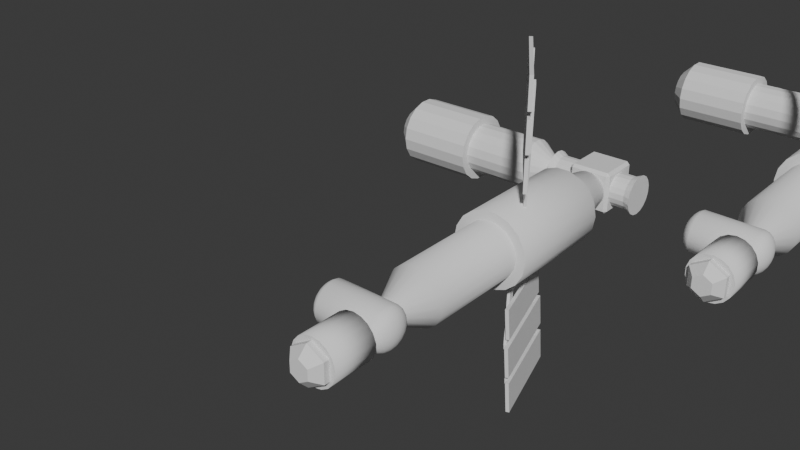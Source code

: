 # Source: SM_HelenExterior.blend  (saved by Blender 4.2.66; exported with 4.5.12 LTS)
import bpy
from mathutils import Matrix  # noqa: F401  (used for matrix-valued properties, if any)

bpy.ops.wm.read_factory_settings(use_empty=True)
scene = bpy.context.scene
scene.name = 'Scene'

# ---- collections
col_collection = bpy.data.collections.new('Collection'); scene.collection.children.link(col_collection)
col_collection_1 = bpy.data.collections.new('Collection')  # instanced only; not linked into the scene

# ---- world
world_world = bpy.data.worlds.new('World'); scene.world = world_world
world_world.use_nodes = True; world_world.node_tree.nodes.clear()
_N = world_world.node_tree.nodes; _L = world_world.node_tree.links
n0 = _N.new('ShaderNodeOutputWorld'); n0.name = 'World Output'; n0.location = (300, 300)
n1 = _N.new('ShaderNodeBackground'); n1.name = 'Background'; n1.location = (10, 300)
n1.inputs[0].default_value = (0.05088, 0.05088, 0.05088, 1.0)
_L.new(n1.outputs[0], n0.inputs[0])
n0.is_active_output = True
world_world.color = (0.05088, 0.05088, 0.05088)
world_world.use_sun_shadow = False
world_world.sun_shadow_jitter_overblur = 0.0

# ---- meshes
me_icosphere_002 = bpy.data.meshes.new('Icosphere.002')
me_icosphere_002.from_pydata([(0.0, 0.0, -4.537), (0.7236, -0.5257, -3.984), (-0.2764, -0.8506, -3.984), (-0.8944, 0.0, -3.984), (-0.2764, 0.8506, -3.984), (0.7236, 0.5257, -3.984), (0.2764, -0.8506, 0.4472), (-0.7236, -0.5257, 0.4472), (-0.7236, 0.5257, 0.4472), (0.2764, 0.8506, 0.4472), (0.8944, 0.0, 0.4472), (0.0, 0.0, 1.0), (-0.2328, -0.7166, -4.195), (-0.1625, -0.5, -4.388), (-0.07761, -0.2389, -4.505), (0.2032, -0.1476, -4.505), (0.4253, -0.309, -4.388), (0.6095, -0.4429, -4.195), (0.5319, -0.6817, -4.04), (0.2629, -0.809, -4.063), (-0.02964, -0.8642, -4.04), (0.8127, 0.2952, -4.04), (0.8506, 0.0, -4.063), (0.8127, -0.2952, -4.04), (0.2032, 0.1476, -4.505), (0.4253, 0.309, -4.388), (0.6095, 0.4429, -4.195), (-0.7534, 0.0, -4.195), (-0.5257, 0.0, -4.388), (-0.2511, 0.0, -4.505), (-0.484, -0.7166, -4.04), (-0.6882, -0.5, -4.063), (-0.8311, -0.2389, -4.04), (-0.2328, 0.7166, -4.195), (-0.1625, 0.5, -4.388), (-0.07761, 0.2389, -4.505), (-0.8311, 0.2389, -4.04), (-0.6882, 0.5, -4.063), (-0.484, 0.7166, -4.04), (-0.02964, 0.8642, -4.04), (0.2629, 0.809, -4.063), (0.5319, 0.6817, -4.04), (0.9566, -0.1476, 0.2511), (0.9511, -0.309, -1.752e-08), (0.8607, -0.4429, -3.788), (0.8607, 0.4429, -3.788), (0.9511, 0.309, 1.752e-08), (0.9566, 0.1476, 0.2511), (0.1552, -0.9554, 0.2512), (0.0, -1.0, -1.752e-08), (-0.1552, -0.9554, -3.788), (0.6872, -0.6817, -3.788), (0.5878, -0.809, 1.752e-08), (0.436, -0.8642, 0.2512), (-0.8607, -0.4429, 0.2512), (-0.9511, -0.309, -1.752e-08), (-0.9566, -0.1476, -3.788), (-0.436, -0.8642, -3.788), (-0.5878, -0.809, 1.752e-08), (-0.6872, -0.6817, 0.2512), (-0.6872, 0.6817, 0.2512), (-0.5878, 0.809, -1.752e-08), (-0.436, 0.8642, -3.788), (-0.9566, 0.1476, -3.788), (-0.9511, 0.309, 1.752e-08), (-0.8607, 0.4429, 0.2512), (0.436, 0.8642, 0.2512), (0.5878, 0.809, -1.752e-08), (0.6872, 0.6817, -3.788), (-0.1552, 0.9554, -3.788), (0.0, 1.0, 1.752e-08), (0.1552, 0.9554, 0.2512), (0.8311, -0.2389, 0.5023), (0.6882, -0.5, 0.5257), (0.484, -0.7166, 0.5023), (0.02964, -0.8642, 0.5023), (-0.2629, -0.809, 0.5257), (-0.5319, -0.6817, 0.5023), (-0.8127, -0.2952, 0.5023), (-0.8506, 0.0, 0.5257), (-0.8127, 0.2952, 0.5023), (-0.5319, 0.6817, 0.5023), (-0.2629, 0.809, 0.5257), (0.02964, 0.8642, 0.5023), (0.484, 0.7166, 0.5023), (0.6882, 0.5, 0.5257), (0.8311, 0.2389, 0.5023), (0.07761, -0.2389, 0.9679), (0.1625, -0.5, 0.8507), (0.2328, -0.7166, 0.6575), (0.7534, 0.0, 0.6575), (0.5257, 0.0, 0.8507), (0.2511, 0.0, 0.9679), (-0.2032, -0.1476, 0.9679), (-0.4253, -0.309, 0.8507), (-0.6095, -0.4429, 0.6575), (-0.2032, 0.1476, 0.9679), (-0.4253, 0.309, 0.8507), (-0.6095, 0.4429, 0.6575), (0.07761, 0.2389, 0.9679), (0.1625, 0.5, 0.8507), (0.2328, 0.7166, 0.6575), (0.3618, 0.2629, 0.8944), (0.6382, 0.2629, 0.7236), (0.4472, 0.5257, 0.7236), (-0.1382, 0.4253, 0.8944), (-0.05279, 0.6882, 0.7236), (-0.3618, 0.5878, 0.7236), (-0.4472, 0.0, 0.8944), (-0.6708, 0.1625, 0.7236), (-0.6708, -0.1625, 0.7236), (-0.1382, -0.4253, 0.8944), (-0.3618, -0.5878, 0.7236), (-0.05279, -0.6882, 0.7236), (0.3618, -0.2629, 0.8944), (0.4472, -0.5257, 0.7236), (0.6382, -0.2629, 0.7236), (0.8618, 0.4253, 0.2764), (0.809, 0.5878, 0.0), (0.6708, 0.6882, 0.2764), (-0.1382, 0.9511, 0.2764), (-0.309, 0.9511, -4.92e-07), (-0.4472, 0.8506, 0.2764), (-0.9472, 0.1625, 0.2764), (-1.0, -3.608e-07, 6.232e-07), (-0.9472, -0.1625, 0.2764), (-0.4472, -0.8506, 0.2764), (-0.309, -0.9511, -7.872e-07), (-0.1382, -0.9511, 0.2764), (0.6708, -0.6882, 0.2764), (0.809, -0.5878, -1.902e-06), (0.8618, -0.4253, 0.2764), (0.309, 0.9511, -2.615e-14), (0.4472, 0.8506, -3.814), (0.1382, 0.9511, -3.814), (-0.809, 0.5878, -7.845e-14), (-0.6708, 0.6882, -3.814), (-0.8618, 0.4253, -3.814), (-0.809, -0.5878, 8.031e-14), (-0.8618, -0.4253, -3.814), (-0.6708, -0.6882, -3.814), (0.309, -0.9511, 2.802e-14), (0.1382, -0.9511, -3.814), (0.4472, -0.8506, -3.814), (1.0, 0.0, 0.0), (0.9472, -0.1625, -3.814), (0.9472, 0.1625, -3.814), (0.3618, 0.5878, -4.261), (0.1382, 0.4253, -4.432), (0.05279, 0.6882, -4.261), (-0.4472, 0.5257, -4.261), (-0.3618, 0.2629, -4.432), (-0.6382, 0.2629, -4.261), (-0.6382, -0.2629, -4.261), (-0.3618, -0.2629, -4.432), (-0.4472, -0.5257, -4.261), (0.6708, 0.1625, -4.261), (0.6708, -0.1625, -4.261), (0.4472, -7.38e-07, -4.432), (0.05279, -0.6882, -4.261), (0.1382, -0.4253, -4.432), (0.3618, -0.5878, -4.261)], [], [(0, 15, 14), (1, 17, 23), (0, 14, 29), (0, 29, 35), (0, 35, 24), (1, 23, 44), (2, 20, 50), (3, 32, 56), (4, 38, 62), (5, 41, 68), (1, 44, 51), (2, 50, 57), (3, 56, 63), (4, 62, 69), (5, 68, 45), (6, 74, 89), (7, 77, 95), (8, 80, 98), (9, 83, 101), (10, 86, 90), (92, 99, 11), (91, 102, 92), (90, 103, 91), (92, 102, 99), (102, 100, 99), (91, 103, 102), (103, 104, 102), (102, 104, 100), (104, 101, 100), (90, 86, 103), (86, 85, 103), (103, 85, 104), (85, 84, 104), (104, 84, 101), (84, 9, 101), (99, 96, 11), (100, 105, 99), (101, 106, 100), (99, 105, 96), (105, 97, 96), (100, 106, 105), (106, 107, 105), (105, 107, 97), (107, 98, 97), (101, 83, 106), (83, 82, 106), (106, 82, 107), (82, 81, 107), (107, 81, 98), (81, 8, 98), (96, 93, 11), (97, 108, 96), (98, 109, 97), (96, 108, 93), (108, 94, 93), (97, 109, 108), (109, 110, 108), (108, 110, 94), (110, 95, 94), (98, 80, 109), (80, 79, 109), (109, 79, 110), (79, 78, 110), (110, 78, 95), (78, 7, 95), (93, 87, 11), (94, 111, 93), (95, 112, 94), (93, 111, 87), (111, 88, 87), (94, 112, 111), (112, 113, 111), (111, 113, 88), (113, 89, 88), (95, 77, 112), (77, 76, 112), (112, 76, 113), (76, 75, 113), (113, 75, 89), (75, 6, 89), (87, 92, 11), (88, 114, 87), (89, 115, 88), (87, 114, 92), (114, 91, 92), (88, 115, 114), (115, 116, 114), (114, 116, 91), (116, 90, 91), (89, 74, 115), (74, 73, 115), (115, 73, 116), (73, 72, 116), (116, 72, 90), (72, 10, 90), (47, 86, 10), (46, 117, 47), (45, 118, 46), (47, 117, 86), (117, 85, 86), (46, 118, 117), (118, 119, 117), (117, 119, 85), (119, 84, 85), (45, 68, 118), (68, 67, 118), (118, 67, 119), (67, 66, 119), (119, 66, 84), (66, 9, 84), (71, 83, 9), (70, 120, 71), (69, 121, 70), (71, 120, 83), (120, 82, 83), (70, 121, 120), (121, 122, 120), (120, 122, 82), (122, 81, 82), (69, 62, 121), (62, 61, 121), (121, 61, 122), (61, 60, 122), (122, 60, 81), (60, 8, 81), (65, 80, 8), (64, 123, 65), (63, 124, 64), (65, 123, 80), (123, 79, 80), (64, 124, 123), (124, 125, 123), (123, 125, 79), (125, 78, 79), (63, 56, 124), (56, 55, 124), (124, 55, 125), (55, 54, 125), (125, 54, 78), (54, 7, 78), (59, 77, 7), (58, 126, 59), (57, 127, 58), (59, 126, 77), (126, 76, 77), (58, 127, 126), (127, 128, 126), (126, 128, 76), (128, 75, 76), (57, 50, 127), (50, 49, 127), (127, 49, 128), (49, 48, 128), (128, 48, 75), (48, 6, 75), (53, 74, 6), (52, 129, 53), (51, 130, 52), (53, 129, 74), (129, 73, 74), (52, 130, 129), (130, 131, 129), (129, 131, 73), (131, 72, 73), (51, 44, 130), (44, 43, 130), (130, 43, 131), (43, 42, 131), (131, 42, 72), (42, 10, 72), (66, 71, 9), (67, 132, 66), (68, 133, 67), (66, 132, 71), (132, 70, 71), (67, 133, 132), (133, 134, 132), (132, 134, 70), (134, 69, 70), (68, 41, 133), (41, 40, 133), (133, 40, 134), (40, 39, 134), (134, 39, 69), (39, 4, 69), (60, 65, 8), (61, 135, 60), (62, 136, 61), (60, 135, 65), (135, 64, 65), (61, 136, 135), (136, 137, 135), (135, 137, 64), (137, 63, 64), (62, 38, 136), (38, 37, 136), (136, 37, 137), (37, 36, 137), (137, 36, 63), (36, 3, 63), (54, 59, 7), (55, 138, 54), (56, 139, 55), (54, 138, 59), (138, 58, 59), (55, 139, 138), (139, 140, 138), (138, 140, 58), (140, 57, 58), (56, 32, 139), (32, 31, 139), (139, 31, 140), (31, 30, 140), (140, 30, 57), (30, 2, 57), (48, 53, 6), (49, 141, 48), (50, 142, 49), (48, 141, 53), (141, 52, 53), (49, 142, 141), (142, 143, 141), (141, 143, 52), (143, 51, 52), (50, 20, 142), (20, 19, 142), (142, 19, 143), (19, 18, 143), (143, 18, 51), (18, 1, 51), (42, 47, 10), (43, 144, 42), (44, 145, 43), (42, 144, 47), (144, 46, 47), (43, 145, 144), (145, 146, 144), (144, 146, 46), (146, 45, 46), (44, 23, 145), (23, 22, 145), (145, 22, 146), (22, 21, 146), (146, 21, 45), (21, 5, 45), (26, 41, 5), (25, 147, 26), (24, 148, 25), (26, 147, 41), (147, 40, 41), (25, 148, 147), (148, 149, 147), (147, 149, 40), (149, 39, 40), (24, 35, 148), (35, 34, 148), (148, 34, 149), (34, 33, 149), (149, 33, 39), (33, 4, 39), (33, 38, 4), (34, 150, 33), (35, 151, 34), (33, 150, 38), (150, 37, 38), (34, 151, 150), (151, 152, 150), (150, 152, 37), (152, 36, 37), (35, 29, 151), (29, 28, 151), (151, 28, 152), (28, 27, 152), (152, 27, 36), (27, 3, 36), (27, 32, 3), (28, 153, 27), (29, 154, 28), (27, 153, 32), (153, 31, 32), (28, 154, 153), (154, 155, 153), (153, 155, 31), (155, 30, 31), (29, 14, 154), (14, 13, 154), (154, 13, 155), (13, 12, 155), (155, 12, 30), (12, 2, 30), (21, 26, 5), (22, 156, 21), (23, 157, 22), (21, 156, 26), (156, 25, 26), (22, 157, 156), (157, 158, 156), (156, 158, 25), (158, 24, 25), (23, 17, 157), (17, 16, 157), (157, 16, 158), (16, 15, 158), (158, 15, 24), (15, 0, 24), (12, 20, 2), (13, 159, 12), (14, 160, 13), (12, 159, 20), (159, 19, 20), (13, 160, 159), (160, 161, 159), (159, 161, 19), (161, 18, 19), (14, 15, 160), (15, 16, 160), (160, 16, 161), (16, 17, 161), (161, 17, 18), (17, 1, 18)])
me_icosphere_002.polygons.foreach_set('use_smooth', [True] * 320)
_uv = me_icosphere_002.uv_layers.new(name='UVMap')
_uv.uv.foreach_set('vector', [0.1818, 0.0, 0.2045, 0.03937, 0.1591, 0.03937, 0.2727, 0.1575, 0.2955, 0.1181, 0.3182, 0.1575, 0.9091, 0.0, 0.9318, 0.03937, 0.8864, 0.03937, 0.7273, 0.0, 0.75, 0.03937, 0.7045, 0.03937, 0.5455, 0.0, 0.5682, 0.03937, 0.5227, 0.03937, 0.2727, 0.1575, 0.3182, 0.1575, 0.2955, 0.1968, 0.09091, 0.1575, 0.1364, 0.1575, 0.1136, 0.1968, 0.8182, 0.1575, 0.8636, 0.1575, 0.8409, 0.1968, 0.6364, 0.1575, 0.6818, 0.1575, 0.6591, 0.1968, 0.4545, 0.1575, 0.5, 0.1575, 0.4773, 0.1968, 0.2727, 0.1575, 0.2955, 0.1968, 0.25, 0.1968, 0.09091, 0.1575, 0.1136, 0.1968, 0.06818, 0.1968, 0.8182, 0.1575, 0.8409, 0.1968, 0.7955, 0.1968, 0.6364, 0.1575, 0.6591, 0.1968, 0.6136, 0.1968, 0.4545, 0.1575, 0.4773, 0.1968, 0.4318, 0.1968, 0.1818, 0.3149, 0.2273, 0.3149, 0.2045, 0.3543, 0.0, 0.3149, 0.04545, 0.3149, 0.02273, 0.3543, 0.7273, 0.3149, 0.7727, 0.3149, 0.75, 0.3543, 0.5455, 0.3149, 0.5909, 0.3149, 0.5682, 0.3543, 0.3636, 0.3149, 0.4091, 0.3149, 0.3864, 0.3543, 0.4318, 0.433, 0.4773, 0.433, 0.4545, 0.4724, 0.4091, 0.3937, 0.4545, 0.3937, 0.4318, 0.433, 0.3864, 0.3543, 0.4318, 0.3543, 0.4091, 0.3937, 0.4318, 0.433, 0.4545, 0.3937, 0.4773, 0.433, 0.4545, 0.3937, 0.5, 0.3937, 0.4773, 0.433, 0.4091, 0.3937, 0.4318, 0.3543, 0.4545, 0.3937, 0.4318, 0.3543, 0.4773, 0.3543, 0.4545, 0.3937, 0.4545, 0.3937, 0.4773, 0.3543, 0.5, 0.3937, 0.4773, 0.3543, 0.5227, 0.3543, 0.5, 0.3937, 0.3864, 0.3543, 0.4091, 0.3149, 0.4318, 0.3543, 0.4091, 0.3149, 0.4545, 0.3149, 0.4318, 0.3543, 0.4318, 0.3543, 0.4545, 0.3149, 0.4773, 0.3543, 0.4545, 0.3149, 0.5, 0.3149, 0.4773, 0.3543, 0.4773, 0.3543, 0.5, 0.3149, 0.5227, 0.3543, 0.5, 0.3149, 0.5455, 0.3149, 0.5227, 0.3543, 0.6136, 0.433, 0.6591, 0.433, 0.6364, 0.4724, 0.5909, 0.3937, 0.6364, 0.3937, 0.6136, 0.433, 0.5682, 0.3543, 0.6136, 0.3543, 0.5909, 0.3937, 0.6136, 0.433, 0.6364, 0.3937, 0.6591, 0.433, 0.6364, 0.3937, 0.6818, 0.3937, 0.6591, 0.433, 0.5909, 0.3937, 0.6136, 0.3543, 0.6364, 0.3937, 0.6136, 0.3543, 0.6591, 0.3543, 0.6364, 0.3937, 0.6364, 0.3937, 0.6591, 0.3543, 0.6818, 0.3937, 0.6591, 0.3543, 0.7045, 0.3543, 0.6818, 0.3937, 0.5682, 0.3543, 0.5909, 0.3149, 0.6136, 0.3543, 0.5909, 0.3149, 0.6364, 0.3149, 0.6136, 0.3543, 0.6136, 0.3543, 0.6364, 0.3149, 0.6591, 0.3543, 0.6364, 0.3149, 0.6818, 0.3149, 0.6591, 0.3543, 0.6591, 0.3543, 0.6818, 0.3149, 0.7045, 0.3543, 0.6818, 0.3149, 0.7273, 0.3149, 0.7045, 0.3543, 0.7955, 0.433, 0.8409, 0.433, 0.8182, 0.4724, 0.7727, 0.3937, 0.8182, 0.3937, 0.7955, 0.433, 0.75, 0.3543, 0.7955, 0.3543, 0.7727, 0.3937, 0.7955, 0.433, 0.8182, 0.3937, 0.8409, 0.433, 0.8182, 0.3937, 0.8636, 0.3937, 0.8409, 0.433, 0.7727, 0.3937, 0.7955, 0.3543, 0.8182, 0.3937, 0.7955, 0.3543, 0.8409, 0.3543, 0.8182, 0.3937, 0.8182, 0.3937, 0.8409, 0.3543, 0.8636, 0.3937, 0.8409, 0.3543, 0.8864, 0.3543, 0.8636, 0.3937, 0.75, 0.3543, 0.7727, 0.3149, 0.7955, 0.3543, 0.7727, 0.3149, 0.8182, 0.3149, 0.7955, 0.3543, 0.7955, 0.3543, 0.8182, 0.3149, 0.8409, 0.3543, 0.8182, 0.3149, 0.8636, 0.3149, 0.8409, 0.3543, 0.8409, 0.3543, 0.8636, 0.3149, 0.8864, 0.3543, 0.8636, 0.3149, 0.9091, 0.3149, 0.8864, 0.3543, 0.06818, 0.433, 0.1136, 0.433, 0.09091, 0.4724, 0.04545, 0.3937, 0.09091, 0.3937, 0.06818, 0.433, 0.02273, 0.3543, 0.06818, 0.3543, 0.04545, 0.3937, 0.06818, 0.433, 0.09091, 0.3937, 0.1136, 0.433, 0.09091, 0.3937, 0.1364, 0.3937, 0.1136, 0.433, 0.04545, 0.3937, 0.06818, 0.3543, 0.09091, 0.3937, 0.06818, 0.3543, 0.1136, 0.3543, 0.09091, 0.3937, 0.09091, 0.3937, 0.1136, 0.3543, 0.1364, 0.3937, 0.1136, 0.3543, 0.1591, 0.3543, 0.1364, 0.3937, 0.02273, 0.3543, 0.04545, 0.3149, 0.06818, 0.3543, 0.04545, 0.3149, 0.09091, 0.3149, 0.06818, 0.3543, 0.06818, 0.3543, 0.09091, 0.3149, 0.1136, 0.3543, 0.09091, 0.3149, 0.1364, 0.3149, 0.1136, 0.3543, 0.1136, 0.3543, 0.1364, 0.3149, 0.1591, 0.3543, 0.1364, 0.3149, 0.1818, 0.3149, 0.1591, 0.3543, 0.25, 0.433, 0.2955, 0.433, 0.2727, 0.4724, 0.2273, 0.3937, 0.2727, 0.3937, 0.25, 0.433, 0.2045, 0.3543, 0.25, 0.3543, 0.2273, 0.3937, 0.25, 0.433, 0.2727, 0.3937, 0.2955, 0.433, 0.2727, 0.3937, 0.3182, 0.3937, 0.2955, 0.433, 0.2273, 0.3937, 0.25, 0.3543, 0.2727, 0.3937, 0.25, 0.3543, 0.2955, 0.3543, 0.2727, 0.3937, 0.2727, 0.3937, 0.2955, 0.3543, 0.3182, 0.3937, 0.2955, 0.3543, 0.3409, 0.3543, 0.3182, 0.3937, 0.2045, 0.3543, 0.2273, 0.3149, 0.25, 0.3543, 0.2273, 0.3149, 0.2727, 0.3149, 0.25, 0.3543, 0.25, 0.3543, 0.2727, 0.3149, 0.2955, 0.3543, 0.2727, 0.3149, 0.3182, 0.3149, 0.2955, 0.3543, 0.2955, 0.3543, 0.3182, 0.3149, 0.3409, 0.3543, 0.3182, 0.3149, 0.3636, 0.3149, 0.3409, 0.3543, 0.3864, 0.2756, 0.4091, 0.3149, 0.3636, 0.3149, 0.4091, 0.2362, 0.4318, 0.2756, 0.3864, 0.2756, 0.4318, 0.1968, 0.4545, 0.2362, 0.4091, 0.2362, 0.3864, 0.2756, 0.4318, 0.2756, 0.4091, 0.3149, 0.4318, 0.2756, 0.4545, 0.3149, 0.4091, 0.3149, 0.4091, 0.2362, 0.4545, 0.2362, 0.4318, 0.2756, 0.4545, 0.2362, 0.4773, 0.2756, 0.4318, 0.2756, 0.4318, 0.2756, 0.4773, 0.2756, 0.4545, 0.3149, 0.4773, 0.2756, 0.5, 0.3149, 0.4545, 0.3149, 0.4318, 0.1968, 0.4773, 0.1968, 0.4545, 0.2362, 0.4773, 0.1968, 0.5, 0.2362, 0.4545, 0.2362, 0.4545, 0.2362, 0.5, 0.2362, 0.4773, 0.2756, 0.5, 0.2362, 0.5227, 0.2756, 0.4773, 0.2756, 0.4773, 0.2756, 0.5227, 0.2756, 0.5, 0.3149, 0.5227, 0.2756, 0.5455, 0.3149, 0.5, 0.3149, 0.5682, 0.2756, 0.5909, 0.3149, 0.5455, 0.3149, 0.5909, 0.2362, 0.6136, 0.2756, 0.5682, 0.2756, 0.6136, 0.1968, 0.6364, 0.2362, 0.5909, 0.2362, 0.5682, 0.2756, 0.6136, 0.2756, 0.5909, 0.3149, 0.6136, 0.2756, 0.6364, 0.3149, 0.5909, 0.3149, 0.5909, 0.2362, 0.6364, 0.2362, 0.6136, 0.2756, 0.6364, 0.2362, 0.6591, 0.2756, 0.6136, 0.2756, 0.6136, 0.2756, 0.6591, 0.2756, 0.6364, 0.3149, 0.6591, 0.2756, 0.6818, 0.3149, 0.6364, 0.3149, 0.6136, 0.1968, 0.6591, 0.1968, 0.6364, 0.2362, 0.6591, 0.1968, 0.6818, 0.2362, 0.6364, 0.2362, 0.6364, 0.2362, 0.6818, 0.2362, 0.6591, 0.2756, 0.6818, 0.2362, 0.7045, 0.2756, 0.6591, 0.2756, 0.6591, 0.2756, 0.7045, 0.2756, 0.6818, 0.3149, 0.7045, 0.2756, 0.7273, 0.3149, 0.6818, 0.3149, 0.75, 0.2756, 0.7727, 0.3149, 0.7273, 0.3149, 0.7727, 0.2362, 0.7955, 0.2756, 0.75, 0.2756, 0.7955, 0.1968, 0.8182, 0.2362, 0.7727, 0.2362, 0.75, 0.2756, 0.7955, 0.2756, 0.7727, 0.3149, 0.7955, 0.2756, 0.8182, 0.3149, 0.7727, 0.3149, 0.7727, 0.2362, 0.8182, 0.2362, 0.7955, 0.2756, 0.8182, 0.2362, 0.8409, 0.2756, 0.7955, 0.2756, 0.7955, 0.2756, 0.8409, 0.2756, 0.8182, 0.3149, 0.8409, 0.2756, 0.8636, 0.3149, 0.8182, 0.3149, 0.7955, 0.1968, 0.8409, 0.1968, 0.8182, 0.2362, 0.8409, 0.1968, 0.8636, 0.2362, 0.8182, 0.2362, 0.8182, 0.2362, 0.8636, 0.2362, 0.8409, 0.2756, 0.8636, 0.2362, 0.8864, 0.2756, 0.8409, 0.2756, 0.8409, 0.2756, 0.8864, 0.2756, 0.8636, 0.3149, 0.8864, 0.2756, 0.9091, 0.3149, 0.8636, 0.3149, 0.02273, 0.2756, 0.04545, 0.3149, 0.0, 0.3149, 0.04545, 0.2362, 0.06818, 0.2756, 0.02273, 0.2756, 0.06818, 0.1968, 0.09091, 0.2362, 0.04545, 0.2362, 0.02273, 0.2756, 0.06818, 0.2756, 0.04545, 0.3149, 0.06818, 0.2756, 0.09091, 0.3149, 0.04545, 0.3149, 0.04545, 0.2362, 0.09091, 0.2362, 0.06818, 0.2756, 0.09091, 0.2362, 0.1136, 0.2756, 0.06818, 0.2756, 0.06818, 0.2756, 0.1136, 0.2756, 0.09091, 0.3149, 0.1136, 0.2756, 0.1364, 0.3149, 0.09091, 0.3149, 0.06818, 0.1968, 0.1136, 0.1968, 0.09091, 0.2362, 0.1136, 0.1968, 0.1364, 0.2362, 0.09091, 0.2362, 0.09091, 0.2362, 0.1364, 0.2362, 0.1136, 0.2756, 0.1364, 0.2362, 0.1591, 0.2756, 0.1136, 0.2756, 0.1136, 0.2756, 0.1591, 0.2756, 0.1364, 0.3149, 0.1591, 0.2756, 0.1818, 0.3149, 0.1364, 0.3149, 0.2045, 0.2756, 0.2273, 0.3149, 0.1818, 0.3149, 0.2273, 0.2362, 0.25, 0.2756, 0.2045, 0.2756, 0.25, 0.1968, 0.2727, 0.2362, 0.2273, 0.2362, 0.2045, 0.2756, 0.25, 0.2756, 0.2273, 0.3149, 0.25, 0.2756, 0.2727, 0.3149, 0.2273, 0.3149, 0.2273, 0.2362, 0.2727, 0.2362, 0.25, 0.2756, 0.2727, 0.2362, 0.2955, 0.2756, 0.25, 0.2756, 0.25, 0.2756, 0.2955, 0.2756, 0.2727, 0.3149, 0.2955, 0.2756, 0.3182, 0.3149, 0.2727, 0.3149, 0.25, 0.1968, 0.2955, 0.1968, 0.2727, 0.2362, 0.2955, 0.1968, 0.3182, 0.2362, 0.2727, 0.2362, 0.2727, 0.2362, 0.3182, 0.2362, 0.2955, 0.2756, 0.3182, 0.2362, 0.3409, 0.2756, 0.2955, 0.2756, 0.2955, 0.2756, 0.3409, 0.2756, 0.3182, 0.3149, 0.3409, 0.2756, 0.3636, 0.3149, 0.3182, 0.3149, 0.5227, 0.2756, 0.5682, 0.2756, 0.5455, 0.3149, 0.5, 0.2362, 0.5455, 0.2362, 0.5227, 0.2756, 0.4773, 0.1968, 0.5227, 0.1968, 0.5, 0.2362, 0.5227, 0.2756, 0.5455, 0.2362, 0.5682, 0.2756, 0.5455, 0.2362, 0.5909, 0.2362, 0.5682, 0.2756, 0.5, 0.2362, 0.5227, 0.1968, 0.5455, 0.2362, 0.5227, 0.1968, 0.5682, 0.1968, 0.5455, 0.2362, 0.5455, 0.2362, 0.5682, 0.1968, 0.5909, 0.2362, 0.5682, 0.1968, 0.6136, 0.1968, 0.5909, 0.2362, 0.4773, 0.1968, 0.5, 0.1575, 0.5227, 0.1968, 0.5, 0.1575, 0.5455, 0.1575, 0.5227, 0.1968, 0.5227, 0.1968, 0.5455, 0.1575, 0.5682, 0.1968, 0.5455, 0.1575, 0.5909, 0.1575, 0.5682, 0.1968, 0.5682, 0.1968, 0.5909, 0.1575, 0.6136, 0.1968, 0.5909, 0.1575, 0.6364, 0.1575, 0.6136, 0.1968, 0.7045, 0.2756, 0.75, 0.2756, 0.7273, 0.3149, 0.6818, 0.2362, 0.7273, 0.2362, 0.7045, 0.2756, 0.6591, 0.1968, 0.7045, 0.1968, 0.6818, 0.2362, 0.7045, 0.2756, 0.7273, 0.2362, 0.75, 0.2756, 0.7273, 0.2362, 0.7727, 0.2362, 0.75, 0.2756, 0.6818, 0.2362, 0.7045, 0.1968, 0.7273, 0.2362, 0.7045, 0.1968, 0.75, 0.1968, 0.7273, 0.2362, 0.7273, 0.2362, 0.75, 0.1968, 0.7727, 0.2362, 0.75, 0.1968, 0.7955, 0.1968, 0.7727, 0.2362, 0.6591, 0.1968, 0.6818, 0.1575, 0.7045, 0.1968, 0.6818, 0.1575, 0.7273, 0.1575, 0.7045, 0.1968, 0.7045, 0.1968, 0.7273, 0.1575, 0.75, 0.1968, 0.7273, 0.1575, 0.7727, 0.1575, 0.75, 0.1968, 0.75, 0.1968, 0.7727, 0.1575, 0.7955, 0.1968, 0.7727, 0.1575, 0.8182, 0.1575, 0.7955, 0.1968, 0.8864, 0.2756, 0.9318, 0.2756, 0.9091, 0.3149, 0.8636, 0.2362, 0.9091, 0.2362, 0.8864, 0.2756, 0.8409, 0.1968, 0.8864, 0.1968, 0.8636, 0.2362, 0.8864, 0.2756, 0.9091, 0.2362, 0.9318, 0.2756, 0.9091, 0.2362, 0.9545, 0.2362, 0.9318, 0.2756, 0.8636, 0.2362, 0.8864, 0.1968, 0.9091, 0.2362, 0.8864, 0.1968, 0.9318, 0.1968, 0.9091, 0.2362, 0.9091, 0.2362, 0.9318, 0.1968, 0.9545, 0.2362, 0.9318, 0.1968, 0.9773, 0.1968, 0.9545, 0.2362, 0.8409, 0.1968, 0.8636, 0.1575, 0.8864, 0.1968, 0.8636, 0.1575, 0.9091, 0.1575, 0.8864, 0.1968, 0.8864, 0.1968, 0.9091, 0.1575, 0.9318, 0.1968, 0.9091, 0.1575, 0.9545, 0.1575, 0.9318, 0.1968, 0.9318, 0.1968, 0.9545, 0.1575, 0.9773, 0.1968, 0.9545, 0.1575, 1.0, 0.1575, 0.9773, 0.1968, 0.1591, 0.2756, 0.2045, 0.2756, 0.1818, 0.3149, 0.1364, 0.2362, 0.1818, 0.2362, 0.1591, 0.2756, 0.1136, 0.1968, 0.1591, 0.1968, 0.1364, 0.2362, 0.1591, 0.2756, 0.1818, 0.2362, 0.2045, 0.2756, 0.1818, 0.2362, 0.2273, 0.2362, 0.2045, 0.2756, 0.1364, 0.2362, 0.1591, 0.1968, 0.1818, 0.2362, 0.1591, 0.1968, 0.2045, 0.1968, 0.1818, 0.2362, 0.1818, 0.2362, 0.2045, 0.1968, 0.2273, 0.2362, 0.2045, 0.1968, 0.25, 0.1968, 0.2273, 0.2362, 0.1136, 0.1968, 0.1364, 0.1575, 0.1591, 0.1968, 0.1364, 0.1575, 0.1818, 0.1575, 0.1591, 0.1968, 0.1591, 0.1968, 0.1818, 0.1575, 0.2045, 0.1968, 0.1818, 0.1575, 0.2273, 0.1575, 0.2045, 0.1968, 0.2045, 0.1968, 0.2273, 0.1575, 0.25, 0.1968, 0.2273, 0.1575, 0.2727, 0.1575, 0.25, 0.1968, 0.3409, 0.2756, 0.3864, 0.2756, 0.3636, 0.3149, 0.3182, 0.2362, 0.3636, 0.2362, 0.3409, 0.2756, 0.2955, 0.1968, 0.3409, 0.1968, 0.3182, 0.2362, 0.3409, 0.2756, 0.3636, 0.2362, 0.3864, 0.2756, 0.3636, 0.2362, 0.4091, 0.2362, 0.3864, 0.2756, 0.3182, 0.2362, 0.3409, 0.1968, 0.3636, 0.2362, 0.3409, 0.1968, 0.3864, 0.1968, 0.3636, 0.2362, 0.3636, 0.2362, 0.3864, 0.1968, 0.4091, 0.2362, 0.3864, 0.1968, 0.4318, 0.1968, 0.4091, 0.2362, 0.2955, 0.1968, 0.3182, 0.1575, 0.3409, 0.1968, 0.3182, 0.1575, 0.3636, 0.1575, 0.3409, 0.1968, 0.3409, 0.1968, 0.3636, 0.1575, 0.3864, 0.1968, 0.3636, 0.1575, 0.4091, 0.1575, 0.3864, 0.1968, 0.3864, 0.1968, 0.4091, 0.1575, 0.4318, 0.1968, 0.4091, 0.1575, 0.4545, 0.1575, 0.4318, 0.1968, 0.4773, 0.1181, 0.5, 0.1575, 0.4545, 0.1575, 0.5, 0.07873, 0.5227, 0.1181, 0.4773, 0.1181, 0.5227, 0.03937, 0.5455, 0.07873, 0.5, 0.07873, 0.4773, 0.1181, 0.5227, 0.1181, 0.5, 0.1575, 0.5227, 0.1181, 0.5455, 0.1575, 0.5, 0.1575, 0.5, 0.07873, 0.5455, 0.07873, 0.5227, 0.1181, 0.5455, 0.07873, 0.5682, 0.1181, 0.5227, 0.1181, 0.5227, 0.1181, 0.5682, 0.1181, 0.5455, 0.1575, 0.5682, 0.1181, 0.5909, 0.1575, 0.5455, 0.1575, 0.5227, 0.03937, 0.5682, 0.03937, 0.5455, 0.07873, 0.5682, 0.03937, 0.5909, 0.07873, 0.5455, 0.07873, 0.5455, 0.07873, 0.5909, 0.07873, 0.5682, 0.1181, 0.5909, 0.07873, 0.6136, 0.1181, 0.5682, 0.1181, 0.5682, 0.1181, 0.6136, 0.1181, 0.5909, 0.1575, 0.6136, 0.1181, 0.6364, 0.1575, 0.5909, 0.1575, 0.6591, 0.1181, 0.6818, 0.1575, 0.6364, 0.1575, 0.6818, 0.07873, 0.7045, 0.1181, 0.6591, 0.1181, 0.7045, 0.03937, 0.7273, 0.07873, 0.6818, 0.07873, 0.6591, 0.1181, 0.7045, 0.1181, 0.6818, 0.1575, 0.7045, 0.1181, 0.7273, 0.1575, 0.6818, 0.1575, 0.6818, 0.07873, 0.7273, 0.07873, 0.7045, 0.1181, 0.7273, 0.07873, 0.75, 0.1181, 0.7045, 0.1181, 0.7045, 0.1181, 0.75, 0.1181, 0.7273, 0.1575, 0.75, 0.1181, 0.7727, 0.1575, 0.7273, 0.1575, 0.7045, 0.03937, 0.75, 0.03937, 0.7273, 0.07873, 0.75, 0.03937, 0.7727, 0.07873, 0.7273, 0.07873, 0.7273, 0.07873, 0.7727, 0.07873, 0.75, 0.1181, 0.7727, 0.07873, 0.7955, 0.1181, 0.75, 0.1181, 0.75, 0.1181, 0.7955, 0.1181, 0.7727, 0.1575, 0.7955, 0.1181, 0.8182, 0.1575, 0.7727, 0.1575, 0.8409, 0.1181, 0.8636, 0.1575, 0.8182, 0.1575, 0.8636, 0.07873, 0.8864, 0.1181, 0.8409, 0.1181, 0.8864, 0.03937, 0.9091, 0.07873, 0.8636, 0.07873, 0.8409, 0.1181, 0.8864, 0.1181, 0.8636, 0.1575, 0.8864, 0.1181, 0.9091, 0.1575, 0.8636, 0.1575, 0.8636, 0.07873, 0.9091, 0.07873, 0.8864, 0.1181, 0.9091, 0.07873, 0.9318, 0.1181, 0.8864, 0.1181, 0.8864, 0.1181, 0.9318, 0.1181, 0.9091, 0.1575, 0.9318, 0.1181, 0.9545, 0.1575, 0.9091, 0.1575, 0.8864, 0.03937, 0.9318, 0.03937, 0.9091, 0.07873, 0.9318, 0.03937, 0.9545, 0.07873, 0.9091, 0.07873, 0.9091, 0.07873, 0.9545, 0.07873, 0.9318, 0.1181, 0.9545, 0.07873, 0.9773, 0.1181, 0.9318, 0.1181, 0.9318, 0.1181, 0.9773, 0.1181, 0.9545, 0.1575, 0.9773, 0.1181, 1.0, 0.1575, 0.9545, 0.1575, 0.4091, 0.1575, 0.4318, 0.1181, 0.4545, 0.1575, 0.3636, 0.1575, 0.3864, 0.1181, 0.4091, 0.1575, 0.3182, 0.1575, 0.3409, 0.1181, 0.3636, 0.1575, 0.4091, 0.1575, 0.3864, 0.1181, 0.4318, 0.1181, 0.3864, 0.1181, 0.4091, 0.07873, 0.4318, 0.1181, 0.3636, 0.1575, 0.3409, 0.1181, 0.3864, 0.1181, 0.3409, 0.1181, 0.3636, 0.07873, 0.3864, 0.1181, 0.3864, 0.1181, 0.3636, 0.07873, 0.4091, 0.07873, 0.3636, 0.07873, 0.3864, 0.03937, 0.4091, 0.07873, 0.3182, 0.1575, 0.2955, 0.1181, 0.3409, 0.1181, 0.2955, 0.1181, 0.3182, 0.07873, 0.3409, 0.1181, 0.3409, 0.1181, 0.3182, 0.07873, 0.3636, 0.07873, 0.3182, 0.07873, 0.3409, 0.03937, 0.3636, 0.07873, 0.3636, 0.07873, 0.3409, 0.03937, 0.3864, 0.03937, 0.3409, 0.03937, 0.3636, 0.0, 0.3864, 0.03937, 0.1136, 0.1181, 0.1364, 0.1575, 0.09091, 0.1575, 0.1364, 0.07873, 0.1591, 0.1181, 0.1136, 0.1181, 0.1591, 0.03937, 0.1818, 0.07873, 0.1364, 0.07873, 0.1136, 0.1181, 0.1591, 0.1181, 0.1364, 0.1575, 0.1591, 0.1181, 0.1818, 0.1575, 0.1364, 0.1575, 0.1364, 0.07873, 0.1818, 0.07873, 0.1591, 0.1181, 0.1818, 0.07873, 0.2045, 0.1181, 0.1591, 0.1181, 0.1591, 0.1181, 0.2045, 0.1181, 0.1818, 0.1575, 0.2045, 0.1181, 0.2273, 0.1575, 0.1818, 0.1575, 0.1591, 0.03937, 0.2045, 0.03937, 0.1818, 0.07873, 0.2045, 0.03937, 0.2273, 0.07873, 0.1818, 0.07873, 0.1818, 0.07873, 0.2273, 0.07873, 0.2045, 0.1181, 0.2273, 0.07873, 0.25, 0.1181, 0.2045, 0.1181, 0.2045, 0.1181, 0.25, 0.1181, 0.2273, 0.1575, 0.25, 0.1181, 0.2727, 0.1575, 0.2273, 0.1575])
me_icosphere_002.update()
me_cylinder_004 = bpy.data.meshes.new('Cylinder.004')
me_cylinder_004.from_pydata([(0.0, 1.0, -1.0), (0.0, 1.0, 1.0), (0.342, 0.9397, -1.0), (0.342, 0.9397, 1.0), (0.6428, 0.766, -1.0), (0.6428, 0.766, 1.0), (0.866, 0.5, -1.0), (0.866, 0.5, 1.0), (0.9848, 0.1736, -1.0), (0.9848, 0.1736, 1.0), (0.9848, -0.1736, -1.0), (0.9848, -0.1736, 1.0), (0.866, -0.5, -1.0), (0.866, -0.5, 1.0), (0.6428, -0.766, -1.0), (0.6428, -0.766, 1.0), (0.342, -0.9397, -1.0), (0.342, -0.9397, 1.0), (0.0, -1.0, -1.0), (0.0, -1.0, 1.0), (-0.342, -0.9397, -1.0), (-0.342, -0.9397, 1.0), (-0.6428, -0.766, -1.0), (-0.6428, -0.766, 1.0), (-0.866, -0.5, -1.0), (-0.866, -0.5, 1.0), (-0.9848, -0.1736, -1.0), (-0.9848, -0.1736, 1.0), (-0.9848, 0.1736, -1.0), (-0.9848, 0.1736, 1.0), (-0.866, 0.5, -1.0), (-0.866, 0.5, 1.0), (-0.6428, 0.766, -1.0), (-0.6428, 0.766, 1.0), (-0.342, 0.9397, -1.0), (-0.342, 0.9397, 1.0), (-3.799e-07, 1.189, -1.18), (0.4066, 1.117, -1.18), (0.7642, 0.9108, -1.18), (1.03, 0.5945, -1.18), (1.171, 0.2065, -1.18), (1.171, -0.2065, -1.18), (1.03, -0.5945, -1.18), (0.7642, -0.9108, -1.18), (0.4066, -1.117, -1.18), (-3.799e-07, -1.189, -1.18), (-0.4066, -1.117, -1.18), (-0.7642, -0.9108, -1.18), (-1.03, -0.5945, -1.18), (-1.171, -0.2065, -1.18), (-1.171, 0.2065, -1.18), (-1.03, 0.5945, -1.18), (-0.7642, 0.9108, -1.18), (-0.4066, 1.117, -1.18), (0.4015, 1.158, 1.15), (1.925e-06, 1.229, 1.15), (0.7546, 0.9545, 1.15), (1.017, 0.6422, 1.15), (1.156, 0.2591, 1.15), (1.156, -0.1486, 1.15), (1.017, -0.5317, 1.15), (0.7546, -0.844, 1.15), (0.4015, -1.048, 1.15), (1.925e-06, -1.119, 1.15), (-0.4015, -1.048, 1.15), (-0.7546, -0.844, 1.15), (-1.017, -0.5317, 1.15), (-1.156, -0.1486, 1.15), (-1.156, 0.2591, 1.15), (-1.017, 0.6422, 1.15), (-0.7546, 0.9545, 1.15), (-0.4015, 1.158, 1.15)], [], [(0, 1, 3, 2), (2, 3, 5, 4), (4, 5, 7, 6), (6, 7, 9, 8), (8, 9, 11, 10), (10, 11, 13, 12), (12, 13, 15, 14), (14, 15, 17, 16), (16, 17, 19, 18), (18, 19, 21, 20), (20, 21, 23, 22), (22, 23, 25, 24), (24, 25, 27, 26), (26, 27, 29, 28), (28, 29, 31, 30), (30, 31, 33, 32), (13, 11, 59, 60), (32, 33, 35, 34), (34, 35, 1, 0), (6, 8, 40, 39), (36, 37, 38, 39, 40, 41, 42, 43, 44, 45, 46, 47, 48, 49, 50, 51, 52, 53), (16, 18, 45, 44), (26, 28, 50, 49), (2, 4, 38, 37), (12, 14, 43, 42), (22, 24, 48, 47), (32, 34, 53, 52), (8, 10, 41, 40), (18, 20, 46, 45), (28, 30, 51, 50), (4, 6, 39, 38), (14, 16, 44, 43), (0, 2, 37, 36), (24, 26, 49, 48), (34, 0, 36, 53), (10, 12, 42, 41), (20, 22, 47, 46), (30, 32, 52, 51), (54, 55, 71, 70, 69, 68, 67, 66, 65, 64, 63, 62, 61, 60, 59, 58, 57, 56), (23, 21, 64, 65), (33, 31, 69, 70), (9, 7, 57, 58), (19, 17, 62, 63), (29, 27, 67, 68), (5, 3, 54, 56), (15, 13, 60, 61), (25, 23, 65, 66), (35, 33, 70, 71), (11, 9, 58, 59), (21, 19, 63, 64), (31, 29, 68, 69), (7, 5, 56, 57), (17, 15, 61, 62), (27, 25, 66, 67), (3, 1, 55, 54), (1, 35, 71, 55)])
_uv = me_cylinder_004.uv_layers.new(name='UVMap')
_uv.uv.foreach_set('vector', [1.0, 0.5, 1.0, 1.0, 0.9444, 1.0, 0.9444, 0.5, 0.9444, 0.5, 0.9444, 1.0, 0.8889, 1.0, 0.8889, 0.5, 0.8889, 0.5, 0.8889, 1.0, 0.8333, 1.0, 0.8333, 0.5, 0.8333, 0.5, 0.8333, 1.0, 0.7778, 1.0, 0.7778, 0.5, 0.7778, 0.5, 0.7778, 1.0, 0.7222, 1.0, 0.7222, 0.5, 0.7222, 0.5, 0.7222, 1.0, 0.6667, 1.0, 0.6667, 0.5, 0.6667, 0.5, 0.6667, 1.0, 0.6111, 1.0, 0.6111, 0.5, 0.6111, 0.5, 0.6111, 1.0, 0.5556, 1.0, 0.5556, 0.5, 0.5556, 0.5, 0.5556, 1.0, 0.5, 1.0, 0.5, 0.5, 0.5, 0.5, 0.5, 1.0, 0.4444, 1.0, 0.4444, 0.5, 0.4444, 0.5, 0.4444, 1.0, 0.3889, 1.0, 0.3889, 0.5, 0.3889, 0.5, 0.3889, 1.0, 0.3333, 1.0, 0.3333, 0.5, 0.3333, 0.5, 0.3333, 1.0, 0.2778, 1.0, 0.2778, 0.5, 0.2778, 0.5, 0.2778, 1.0, 0.2222, 1.0, 0.2222, 0.5, 0.2222, 0.5, 0.2222, 1.0, 0.1667, 1.0, 0.1667, 0.5, 0.1667, 0.5, 0.1667, 1.0, 0.1111, 1.0, 0.1111, 0.5, 0.6667, 1.0, 0.7222, 1.0, 0.7222, 1.0, 0.6667, 1.0, 0.1111, 0.5, 0.1111, 1.0, 0.05556, 1.0, 0.05556, 0.5, 0.05556, 0.5, 0.05556, 1.0, -1.863e-07, 1.0, -1.863e-07, 0.5, 0.8333, 0.5, 0.7778, 0.5, 0.7778, 0.5, 0.8333, 0.5, 0.75, 0.49, 0.8321, 0.4755, 0.9043, 0.4339, 0.9578, 0.37, 0.9864, 0.2917, 0.9864, 0.2083, 0.9578, 0.13, 0.9043, 0.06615, 0.8321, 0.02447, 0.75, 0.01, 0.6679, 0.02447, 0.5957, 0.06615, 0.5422, 0.13, 0.5136, 0.2083, 0.5136, 0.2917, 0.5422, 0.37, 0.5957, 0.4339, 0.6679, 0.4755, 0.5556, 0.5, 0.5, 0.5, 0.5, 0.5, 0.5556, 0.5, 0.2778, 0.5, 0.2222, 0.5, 0.2222, 0.5, 0.2778, 0.5, 0.9444, 0.5, 0.8889, 0.5, 0.8889, 0.5, 0.9444, 0.5, 0.6667, 0.5, 0.6111, 0.5, 0.6111, 0.5, 0.6667, 0.5, 0.3889, 0.5, 0.3333, 0.5, 0.3333, 0.5, 0.3889, 0.5, 0.1111, 0.5, 0.05556, 0.5, 0.05556, 0.5, 0.1111, 0.5, 0.7778, 0.5, 0.7222, 0.5, 0.7222, 0.5, 0.7778, 0.5, 0.5, 0.5, 0.4444, 0.5, 0.4444, 0.5, 0.5, 0.5, 0.2222, 0.5, 0.1667, 0.5, 0.1667, 0.5, 0.2222, 0.5, 0.8889, 0.5, 0.8333, 0.5, 0.8333, 0.5, 0.8889, 0.5, 0.6111, 0.5, 0.5556, 0.5, 0.5556, 0.5, 0.6111, 0.5, 1.0, 0.5, 0.9444, 0.5, 0.9444, 0.5, 1.0, 0.5, 0.3333, 0.5, 0.2778, 0.5, 0.2778, 0.5, 0.3333, 0.5, 0.05556, 0.5, -1.863e-07, 0.5, -1.863e-07, 0.5, 0.05556, 0.5, 0.7222, 0.5, 0.6667, 0.5, 0.6667, 0.5, 0.7222, 0.5, 0.4444, 0.5, 0.3889, 0.5, 0.3889, 0.5, 0.4444, 0.5, 0.1667, 0.5, 0.1111, 0.5, 0.1111, 0.5, 0.1667, 0.5, 0.3321, 0.4755, 0.25, 0.49, 0.1679, 0.4755, 0.09573, 0.4339, 0.04215, 0.37, 0.01365, 0.2917, 0.01365, 0.2083, 0.04215, 0.13, 0.09573, 0.06615, 0.1679, 0.02447, 0.25, 0.01, 0.3321, 0.02447, 0.4043, 0.06615, 0.4578, 0.13, 0.4864, 0.2083, 0.4864, 0.2917, 0.4578, 0.37, 0.4043, 0.4339, 0.3889, 1.0, 0.4444, 1.0, 0.4444, 1.0, 0.3889, 1.0, 0.1111, 1.0, 0.1667, 1.0, 0.1667, 1.0, 0.1111, 1.0, 0.7778, 1.0, 0.8333, 1.0, 0.8333, 1.0, 0.7778, 1.0, 0.5, 1.0, 0.5556, 1.0, 0.5556, 1.0, 0.5, 1.0, 0.2222, 1.0, 0.2778, 1.0, 0.2778, 1.0, 0.2222, 1.0, 0.8889, 1.0, 0.9444, 1.0, 0.9444, 1.0, 0.8889, 1.0, 0.6111, 1.0, 0.6667, 1.0, 0.6667, 1.0, 0.6111, 1.0, 0.3333, 1.0, 0.3889, 1.0, 0.3889, 1.0, 0.3333, 1.0, 0.05556, 1.0, 0.1111, 1.0, 0.1111, 1.0, 0.05556, 1.0, 0.7222, 1.0, 0.7778, 1.0, 0.7778, 1.0, 0.7222, 1.0, 0.4444, 1.0, 0.5, 1.0, 0.5, 1.0, 0.4444, 1.0, 0.1667, 1.0, 0.2222, 1.0, 0.2222, 1.0, 0.1667, 1.0, 0.8333, 1.0, 0.8889, 1.0, 0.8889, 1.0, 0.8333, 1.0, 0.5556, 1.0, 0.6111, 1.0, 0.6111, 1.0, 0.5556, 1.0, 0.2778, 1.0, 0.3333, 1.0, 0.3333, 1.0, 0.2778, 1.0, 0.9444, 1.0, 1.0, 1.0, 1.0, 1.0, 0.9444, 1.0, -1.863e-07, 1.0, 0.05556, 1.0, 0.05556, 1.0, -1.863e-07, 1.0])
me_cylinder_004.update()
me_cube_001 = bpy.data.meshes.new('Cube.001')
me_cube_001.from_pydata([(-0.8644, -0.8644, -1.0), (-0.8644, -1.0, -0.8644), (-1.0, -0.8644, -0.8644), (-0.8644, -1.0, 0.8644), (-0.8644, -0.8644, 1.0), (-1.0, -0.8644, 0.8644), (-0.8644, 0.8644, -1.0), (-1.0, 0.8644, -0.8644), (-0.8644, 1.0, -0.8644), (-0.8644, 0.8644, 1.0), (-0.8644, 1.0, 0.8644), (-1.0, 0.8644, 0.8644), (0.8644, -0.8644, -1.0), (1.0, -0.8644, -0.8644), (0.8644, -1.0, -0.8644), (0.8644, -0.8644, 1.0), (0.8644, -1.0, 0.8644), (1.0, -0.8644, 0.8644), (0.8644, 0.8644, -1.0), (0.8644, 1.0, -0.8644), (1.0, 0.8644, -0.8644), (0.8644, 0.8644, 1.0), (1.0, 0.8644, 0.8644), (0.8644, 1.0, 0.8644)], [], [(14, 16, 3, 1), (20, 22, 17, 13), (21, 9, 4, 15), (2, 5, 11, 7), (8, 10, 23, 19), (0, 1, 2), (3, 4, 5), (6, 7, 8), (9, 10, 11), (12, 13, 14), (15, 16, 17), (18, 19, 20), (21, 22, 23), (6, 0, 2, 7), (1, 3, 5, 2), (4, 9, 11, 5), (10, 8, 7, 11), (18, 6, 8, 19), (9, 21, 23, 10), (22, 20, 19, 23), (12, 18, 20, 13), (21, 15, 17, 22), (16, 14, 13, 17), (0, 12, 14, 1), (15, 4, 3, 16), (6, 18, 12, 0)])
_uv = me_cube_001.uv_layers.new(name='UVMap')
_uv.uv.foreach_set('vector', [0.3919, 0.7669, 0.6081, 0.7669, 0.6081, 0.9831, 0.3919, 0.9831, 0.3919, 0.5169, 0.6081, 0.5169, 0.6081, 0.7331, 0.3919, 0.7331, 0.6419, 0.5169, 0.8581, 0.5169, 0.8581, 0.7331, 0.6419, 0.7331, 0.3919, 0.01695, 0.6081, 0.01695, 0.6081, 0.2331, 0.3919, 0.2331, 0.3919, 0.2669, 0.6081, 0.2669, 0.6081, 0.4831, 0.3919, 0.4831, 0.1419, 0.7331, 0.1419, 0.75, 0.125, 0.7331, 0.6081, 0.0, 0.625, 0.01695, 0.6081, 0.01695, 0.1419, 0.5169, 0.125, 0.5169, 0.1419, 0.5, 0.625, 0.2331, 0.6081, 0.25, 0.6081, 0.2331, 0.3581, 0.7331, 0.375, 0.7331, 0.3581, 0.75, 0.625, 0.7669, 0.6081, 0.7669, 0.6081, 0.75, 0.3581, 0.5169, 0.3581, 0.5, 0.375, 0.5169, 0.625, 0.4831, 0.6081, 0.5, 0.6081, 0.4831, 0.1419, 0.5169, 0.1419, 0.7331, 0.125, 0.7331, 0.125, 0.5169, 0.3919, 0.0, 0.6081, 0.0, 0.6081, 0.01695, 0.3919, 0.01695, 0.625, 0.01695, 0.625, 0.2331, 0.6081, 0.2331, 0.6081, 0.01695, 0.6081, 0.2669, 0.3919, 0.2669, 0.3919, 0.2331, 0.6081, 0.2331, 0.3581, 0.5169, 0.1419, 0.5169, 0.1419, 0.5, 0.3581, 0.5, 0.625, 0.2669, 0.625, 0.4831, 0.6081, 0.4831, 0.6081, 0.2669, 0.6081, 0.5169, 0.3919, 0.5169, 0.3919, 0.4831, 0.6081, 0.4831, 0.3581, 0.7331, 0.3581, 0.5169, 0.3919, 0.5169, 0.3919, 0.7331, 0.6419, 0.5169, 0.6419, 0.7331, 0.6081, 0.7331, 0.6081, 0.5169, 0.6081, 0.7669, 0.3919, 0.7669, 0.3919, 0.7331, 0.6081, 0.7331, 0.1419, 0.7331, 0.3581, 0.7331, 0.3581, 0.75, 0.1419, 0.75, 0.625, 0.7669, 0.625, 0.9831, 0.6081, 0.9831, 0.6081, 0.7669, 0.1419, 0.5169, 0.3581, 0.5169, 0.3581, 0.7331, 0.1419, 0.7331])
me_cube_001.update()
me_cylinder_005 = bpy.data.meshes.new('Cylinder.005')
me_cylinder_005.from_pydata([(0.0, 1.0, -1.0), (0.0, 1.0, 1.0), (0.342, 0.9397, -1.0), (0.342, 0.9397, 1.0), (0.6428, 0.766, -1.0), (0.6428, 0.766, 1.0), (0.866, 0.5, -1.0), (0.866, 0.5, 1.0), (0.9848, 0.1736, -1.0), (0.9848, 0.1736, 1.0), (0.9848, -0.1736, -1.0), (0.9848, -0.1736, 1.0), (0.866, -0.5, -1.0), (0.866, -0.5, 1.0), (0.6428, -0.766, -1.0), (0.6428, -0.766, 1.0), (0.342, -0.9397, -1.0), (0.342, -0.9397, 1.0), (0.0, -1.0, -1.0), (0.0, -1.0, 1.0), (-0.342, -0.9397, -1.0), (-0.342, -0.9397, 1.0), (-0.6428, -0.766, -1.0), (-0.6428, -0.766, 1.0), (-0.866, -0.5, -1.0), (-0.866, -0.5, 1.0), (-0.9848, -0.1736, -1.0), (-0.9848, -0.1736, 1.0), (-0.9848, 0.1736, -1.0), (-0.9848, 0.1736, 1.0), (-0.866, 0.5, -1.0), (-0.866, 0.5, 1.0), (-0.6428, 0.766, -1.0), (-0.6428, 0.766, 1.0), (-0.342, 0.9397, -1.0), (-0.342, 0.9397, 1.0), (-4.338e-08, 0.484, -1.583), (0.1572, 0.4548, -1.583), (0.2954, 0.3707, -1.583), (0.3979, 0.242, -1.583), (0.4525, 0.08404, -1.583), (0.4525, -0.08404, -1.583), (0.3979, -0.242, -1.583), (0.2954, -0.3707, -1.583), (0.1572, -0.4548, -1.583), (-4.338e-08, -0.484, -1.583), (-0.1572, -0.4548, -1.583), (-0.2954, -0.3707, -1.583), (-0.3979, -0.242, -1.583), (-0.4525, -0.08404, -1.583), (-0.4525, 0.08404, -1.583), (-0.3979, 0.242, -1.583), (-0.2954, 0.3707, -1.583), (-0.1572, 0.4548, -1.583), (-1.094e-07, 0.484, -2.566), (0.1572, 0.4548, -2.566), (0.2954, 0.3707, -2.566), (0.3979, 0.242, -2.566), (0.4525, 0.08404, -2.566), (0.4525, -0.08404, -2.566), (0.3979, -0.242, -2.566), (0.2954, -0.3707, -2.566), (0.1572, -0.4548, -2.566), (-1.094e-07, -0.484, -2.566), (-0.1572, -0.4548, -2.566), (-0.2954, -0.3707, -2.566), (-0.3979, -0.242, -2.566), (-0.4525, -0.08404, -2.566), (-0.4525, 0.08404, -2.566), (-0.3979, 0.242, -2.566), (-0.2954, 0.3707, -2.566), (-0.1572, 0.4548, -2.566), (0.4548, 1.249, 1.0), (2.456e-09, 1.33, 1.0), (0.8547, 1.019, 1.0), (1.151, 0.6648, 1.0), (1.309, 0.2309, 1.0), (1.309, -0.2309, 1.0), (1.151, -0.6648, 1.0), (0.8547, -1.019, 1.0), (0.4548, -1.249, 1.0), (2.456e-09, -1.33, 1.0), (-0.4548, -1.249, 1.0), (-0.8547, -1.019, 1.0), (-1.151, -0.6648, 1.0), (-1.309, -0.2309, 1.0), (-1.309, 0.2309, 1.0), (-1.151, 0.6648, 1.0), (-0.8547, 1.019, 1.0), (-0.4548, 1.249, 1.0), (0.4548, 1.249, 3.252), (-3.537e-07, 1.33, 3.252), (0.8547, 1.019, 3.252), (1.151, 0.6648, 3.252), (1.309, 0.2309, 3.252), (1.309, -0.2309, 3.252), (1.151, -0.6648, 3.252), (0.8547, -1.019, 3.252), (0.4548, -1.249, 3.252), (-3.537e-07, -1.33, 3.252), (-0.4548, -1.249, 3.252), (-0.8547, -1.019, 3.252), (-1.151, -0.6648, 3.252), (-1.309, -0.2309, 3.252), (-1.309, 0.2309, 3.252), (-1.151, 0.6648, 3.252), (-0.8547, 1.019, 3.252), (-0.4548, 1.249, 3.252), (0.2792, 0.7671, 3.654), (-3.992e-07, 0.8163, 3.654), (0.5247, 0.6253, 3.654), (0.707, 0.4082, 3.654), (0.8039, 0.1418, 3.654), (0.8039, -0.1418, 3.654), (0.707, -0.4082, 3.654), (0.5247, -0.6253, 3.654), (0.2792, -0.7671, 3.654), (-3.992e-07, -0.8163, 3.654), (-0.2792, -0.7671, 3.654), (-0.5247, -0.6253, 3.654), (-0.707, -0.4082, 3.654), (-0.8039, -0.1418, 3.654), (-0.8039, 0.1418, 3.654), (-0.707, 0.4082, 3.654), (-0.5247, 0.6253, 3.654), (-0.2792, 0.7671, 3.654), (0.2168, 0.5957, 3.656), (-3.954e-07, 0.634, 3.656), (0.4075, 0.4856, 3.656), (0.549, 0.317, 3.656), (0.6243, 0.1101, 3.656), (0.6243, -0.1101, 3.656), (0.549, -0.317, 3.656), (0.4075, -0.4856, 3.656), (0.2168, -0.5957, 3.656), (-3.954e-07, -0.634, 3.656), (-0.2168, -0.5957, 3.656), (-0.4075, -0.4856, 3.656), (-0.549, -0.317, 3.656), (-0.6243, -0.1101, 3.656), (-0.6243, 0.1101, 3.656), (-0.549, 0.317, 3.656), (-0.4075, 0.4856, 3.656), (-0.2168, 0.5957, 3.656)], [], [(0, 1, 3, 2), (2, 3, 5, 4), (4, 5, 7, 6), (6, 7, 9, 8), (8, 9, 11, 10), (10, 11, 13, 12), (12, 13, 15, 14), (14, 15, 17, 16), (16, 17, 19, 18), (18, 19, 21, 20), (20, 21, 23, 22), (22, 23, 25, 24), (24, 25, 27, 26), (26, 27, 29, 28), (28, 29, 31, 30), (30, 31, 33, 32), (9, 7, 75, 76), (32, 33, 35, 34), (34, 35, 1, 0), (18, 20, 46, 45), (37, 38, 56, 55), (28, 30, 51, 50), (4, 6, 39, 38), (14, 16, 44, 43), (0, 2, 37, 36), (24, 26, 49, 48), (34, 0, 36, 53), (10, 12, 42, 41), (20, 22, 47, 46), (30, 32, 52, 51), (6, 8, 40, 39), (16, 18, 45, 44), (26, 28, 50, 49), (2, 4, 38, 37), (12, 14, 43, 42), (22, 24, 48, 47), (32, 34, 53, 52), (8, 10, 41, 40), (54, 55, 56, 57, 58, 59, 60, 61, 62, 63, 64, 65, 66, 67, 68, 69, 70, 71), (52, 53, 71, 70), (45, 46, 64, 63), (38, 39, 57, 56), (53, 36, 54, 71), (46, 47, 65, 64), (39, 40, 58, 57), (47, 48, 66, 65), (40, 41, 59, 58), (48, 49, 67, 66), (41, 42, 60, 59), (49, 50, 68, 67), (42, 43, 61, 60), (50, 51, 69, 68), (43, 44, 62, 61), (36, 37, 55, 54), (51, 52, 70, 69), (44, 45, 63, 62), (84, 83, 101, 102), (19, 17, 80, 81), (29, 27, 85, 86), (5, 3, 72, 74), (15, 13, 78, 79), (25, 23, 83, 84), (35, 33, 88, 89), (11, 9, 76, 77), (21, 19, 81, 82), (31, 29, 86, 87), (7, 5, 74, 75), (17, 15, 79, 80), (3, 1, 73, 72), (27, 25, 84, 85), (1, 35, 89, 73), (13, 11, 77, 78), (23, 21, 82, 83), (33, 31, 87, 88), (103, 102, 120, 121), (77, 76, 94, 95), (85, 84, 102, 103), (78, 77, 95, 96), (86, 85, 103, 104), (79, 78, 96, 97), (87, 86, 104, 105), (80, 79, 97, 98), (72, 73, 91, 90), (88, 87, 105, 106), (81, 80, 98, 99), (74, 72, 90, 92), (89, 88, 106, 107), (82, 81, 99, 100), (75, 74, 92, 93), (73, 89, 107, 91), (83, 82, 100, 101), (76, 75, 93, 94), (119, 118, 136, 137), (96, 95, 113, 114), (104, 103, 121, 122), (97, 96, 114, 115), (105, 104, 122, 123), (98, 97, 115, 116), (90, 91, 109, 108), (106, 105, 123, 124), (99, 98, 116, 117), (92, 90, 108, 110), (107, 106, 124, 125), (100, 99, 117, 118), (93, 92, 110, 111), (91, 107, 125, 109), (101, 100, 118, 119), (94, 93, 111, 112), (102, 101, 119, 120), (95, 94, 112, 113), (126, 127, 143, 142, 141, 140, 139, 138, 137, 136, 135, 134, 133, 132, 131, 130, 129, 128), (112, 111, 129, 130), (120, 119, 137, 138), (113, 112, 130, 131), (121, 120, 138, 139), (114, 113, 131, 132), (122, 121, 139, 140), (115, 114, 132, 133), (123, 122, 140, 141), (116, 115, 133, 134), (108, 109, 127, 126), (124, 123, 141, 142), (117, 116, 134, 135), (110, 108, 126, 128), (125, 124, 142, 143), (118, 117, 135, 136), (111, 110, 128, 129), (109, 125, 143, 127)])
_uv = me_cylinder_005.uv_layers.new(name='UVMap')
_uv.uv.foreach_set('vector', [1.0, 0.5, 1.0, 1.0, 0.9444, 1.0, 0.9444, 0.5, 0.9444, 0.5, 0.9444, 1.0, 0.8889, 1.0, 0.8889, 0.5, 0.8889, 0.5, 0.8889, 1.0, 0.8333, 1.0, 0.8333, 0.5, 0.8333, 0.5, 0.8333, 1.0, 0.7778, 1.0, 0.7778, 0.5, 0.7778, 0.5, 0.7778, 1.0, 0.7222, 1.0, 0.7222, 0.5, 0.7222, 0.5, 0.7222, 1.0, 0.6667, 1.0, 0.6667, 0.5, 0.6667, 0.5, 0.6667, 1.0, 0.6111, 1.0, 0.6111, 0.5, 0.6111, 0.5, 0.6111, 1.0, 0.5556, 1.0, 0.5556, 0.5, 0.5556, 0.5, 0.5556, 1.0, 0.5, 1.0, 0.5, 0.5, 0.5, 0.5, 0.5, 1.0, 0.4444, 1.0, 0.4444, 0.5, 0.4444, 0.5, 0.4444, 1.0, 0.3889, 1.0, 0.3889, 0.5, 0.3889, 0.5, 0.3889, 1.0, 0.3333, 1.0, 0.3333, 0.5, 0.3333, 0.5, 0.3333, 1.0, 0.2778, 1.0, 0.2778, 0.5, 0.2778, 0.5, 0.2778, 1.0, 0.2222, 1.0, 0.2222, 0.5, 0.2222, 0.5, 0.2222, 1.0, 0.1667, 1.0, 0.1667, 0.5, 0.1667, 0.5, 0.1667, 1.0, 0.1111, 1.0, 0.1111, 0.5, 0.7778, 1.0, 0.8333, 1.0, 0.8333, 1.0, 0.7778, 1.0, 0.1111, 0.5, 0.1111, 1.0, 0.05556, 1.0, 0.05556, 0.5, 0.05556, 0.5, 0.05556, 1.0, -1.863e-07, 1.0, -1.863e-07, 0.5, 0.5, 0.5, 0.4444, 0.5, 0.4444, 0.5, 0.5, 0.5, 0.9444, 0.5, 0.8889, 0.5, 0.8889, 0.5, 0.9444, 0.5, 0.2222, 0.5, 0.1667, 0.5, 0.1667, 0.5, 0.2222, 0.5, 0.8889, 0.5, 0.8333, 0.5, 0.8333, 0.5, 0.8889, 0.5, 0.6111, 0.5, 0.5556, 0.5, 0.5556, 0.5, 0.6111, 0.5, 1.0, 0.5, 0.9444, 0.5, 0.9444, 0.5, 1.0, 0.5, 0.3333, 0.5, 0.2778, 0.5, 0.2778, 0.5, 0.3333, 0.5, 0.05556, 0.5, -1.863e-07, 0.5, -1.863e-07, 0.5, 0.05556, 0.5, 0.7222, 0.5, 0.6667, 0.5, 0.6667, 0.5, 0.7222, 0.5, 0.4444, 0.5, 0.3889, 0.5, 0.3889, 0.5, 0.4444, 0.5, 0.1667, 0.5, 0.1111, 0.5, 0.1111, 0.5, 0.1667, 0.5, 0.8333, 0.5, 0.7778, 0.5, 0.7778, 0.5, 0.8333, 0.5, 0.5556, 0.5, 0.5, 0.5, 0.5, 0.5, 0.5556, 0.5, 0.2778, 0.5, 0.2222, 0.5, 0.2222, 0.5, 0.2778, 0.5, 0.9444, 0.5, 0.8889, 0.5, 0.8889, 0.5, 0.9444, 0.5, 0.6667, 0.5, 0.6111, 0.5, 0.6111, 0.5, 0.6667, 0.5, 0.3889, 0.5, 0.3333, 0.5, 0.3333, 0.5, 0.3889, 0.5, 0.1111, 0.5, 0.05556, 0.5, 0.05556, 0.5, 0.1111, 0.5, 0.7778, 0.5, 0.7222, 0.5, 0.7222, 0.5, 0.7778, 0.5, 0.75, 0.49, 0.8321, 0.4755, 0.9043, 0.4339, 0.9578, 0.37, 0.9864, 0.2917, 0.9864, 0.2083, 0.9578, 0.13, 0.9043, 0.06615, 0.8321, 0.02447, 0.75, 0.01, 0.6679, 0.02447, 0.5957, 0.06615, 0.5422, 0.13, 0.5136, 0.2083, 0.5136, 0.2917, 0.5422, 0.37, 0.5957, 0.4339, 0.6679, 0.4755, 0.1111, 0.5, 0.05556, 0.5, 0.05556, 0.5, 0.1111, 0.5, 0.5, 0.5, 0.4444, 0.5, 0.4444, 0.5, 0.5, 0.5, 0.8889, 0.5, 0.8333, 0.5, 0.8333, 0.5, 0.8889, 0.5, 0.05556, 0.5, -1.863e-07, 0.5, -1.863e-07, 0.5, 0.05556, 0.5, 0.4444, 0.5, 0.3889, 0.5, 0.3889, 0.5, 0.4444, 0.5, 0.8333, 0.5, 0.7778, 0.5, 0.7778, 0.5, 0.8333, 0.5, 0.3889, 0.5, 0.3333, 0.5, 0.3333, 0.5, 0.3889, 0.5, 0.7778, 0.5, 0.7222, 0.5, 0.7222, 0.5, 0.7778, 0.5, 0.3333, 0.5, 0.2778, 0.5, 0.2778, 0.5, 0.3333, 0.5, 0.7222, 0.5, 0.6667, 0.5, 0.6667, 0.5, 0.7222, 0.5, 0.2778, 0.5, 0.2222, 0.5, 0.2222, 0.5, 0.2778, 0.5, 0.6667, 0.5, 0.6111, 0.5, 0.6111, 0.5, 0.6667, 0.5, 0.2222, 0.5, 0.1667, 0.5, 0.1667, 0.5, 0.2222, 0.5, 0.6111, 0.5, 0.5556, 0.5, 0.5556, 0.5, 0.6111, 0.5, 1.0, 0.5, 0.9444, 0.5, 0.9444, 0.5, 1.0, 0.5, 0.1667, 0.5, 0.1111, 0.5, 0.1111, 0.5, 0.1667, 0.5, 0.5556, 0.5, 0.5, 0.5, 0.5, 0.5, 0.5556, 0.5, 0.3333, 1.0, 0.3889, 1.0, 0.3889, 1.0, 0.3333, 1.0, 0.5, 1.0, 0.5556, 1.0, 0.5556, 1.0, 0.5, 1.0, 0.2222, 1.0, 0.2778, 1.0, 0.2778, 1.0, 0.2222, 1.0, 0.8889, 1.0, 0.9444, 1.0, 0.9444, 1.0, 0.8889, 1.0, 0.6111, 1.0, 0.6667, 1.0, 0.6667, 1.0, 0.6111, 1.0, 0.3333, 1.0, 0.3889, 1.0, 0.3889, 1.0, 0.3333, 1.0, 0.05556, 1.0, 0.1111, 1.0, 0.1111, 1.0, 0.05556, 1.0, 0.7222, 1.0, 0.7778, 1.0, 0.7778, 1.0, 0.7222, 1.0, 0.4444, 1.0, 0.5, 1.0, 0.5, 1.0, 0.4444, 1.0, 0.1667, 1.0, 0.2222, 1.0, 0.2222, 1.0, 0.1667, 1.0, 0.8333, 1.0, 0.8889, 1.0, 0.8889, 1.0, 0.8333, 1.0, 0.5556, 1.0, 0.6111, 1.0, 0.6111, 1.0, 0.5556, 1.0, 0.9444, 1.0, 1.0, 1.0, 1.0, 1.0, 0.9444, 1.0, 0.2778, 1.0, 0.3333, 1.0, 0.3333, 1.0, 0.2778, 1.0, -1.863e-07, 1.0, 0.05556, 1.0, 0.05556, 1.0, -1.863e-07, 1.0, 0.6667, 1.0, 0.7222, 1.0, 0.7222, 1.0, 0.6667, 1.0, 0.3889, 1.0, 0.4444, 1.0, 0.4444, 1.0, 0.3889, 1.0, 0.1111, 1.0, 0.1667, 1.0, 0.1667, 1.0, 0.1111, 1.0, 0.2778, 1.0, 0.3333, 1.0, 0.3333, 1.0, 0.2778, 1.0, 0.7222, 1.0, 0.7778, 1.0, 0.7778, 1.0, 0.7222, 1.0, 0.2778, 1.0, 0.3333, 1.0, 0.3333, 1.0, 0.2778, 1.0, 0.6667, 1.0, 0.7222, 1.0, 0.7222, 1.0, 0.6667, 1.0, 0.2222, 1.0, 0.2778, 1.0, 0.2778, 1.0, 0.2222, 1.0, 0.6111, 1.0, 0.6667, 1.0, 0.6667, 1.0, 0.6111, 1.0, 0.1667, 1.0, 0.2222, 1.0, 0.2222, 1.0, 0.1667, 1.0, 0.5556, 1.0, 0.6111, 1.0, 0.6111, 1.0, 0.5556, 1.0, 0.9444, 1.0, 1.0, 1.0, 1.0, 1.0, 0.9444, 1.0, 0.1111, 1.0, 0.1667, 1.0, 0.1667, 1.0, 0.1111, 1.0, 0.5, 1.0, 0.5556, 1.0, 0.5556, 1.0, 0.5, 1.0, 0.8889, 1.0, 0.9444, 1.0, 0.9444, 1.0, 0.8889, 1.0, 0.05556, 1.0, 0.1111, 1.0, 0.1111, 1.0, 0.05556, 1.0, 0.4444, 1.0, 0.5, 1.0, 0.5, 1.0, 0.4444, 1.0, 0.8333, 1.0, 0.8889, 1.0, 0.8889, 1.0, 0.8333, 1.0, -1.863e-07, 1.0, 0.05556, 1.0, 0.05556, 1.0, -1.863e-07, 1.0, 0.3889, 1.0, 0.4444, 1.0, 0.4444, 1.0, 0.3889, 1.0, 0.7778, 1.0, 0.8333, 1.0, 0.8333, 1.0, 0.7778, 1.0, 0.3889, 1.0, 0.4444, 1.0, 0.4444, 1.0, 0.3889, 1.0, 0.6667, 1.0, 0.7222, 1.0, 0.7222, 1.0, 0.6667, 1.0, 0.2222, 1.0, 0.2778, 1.0, 0.2778, 1.0, 0.2222, 1.0, 0.6111, 1.0, 0.6667, 1.0, 0.6667, 1.0, 0.6111, 1.0, 0.1667, 1.0, 0.2222, 1.0, 0.2222, 1.0, 0.1667, 1.0, 0.5556, 1.0, 0.6111, 1.0, 0.6111, 1.0, 0.5556, 1.0, 0.9444, 1.0, 1.0, 1.0, 1.0, 1.0, 0.9444, 1.0, 0.1111, 1.0, 0.1667, 1.0, 0.1667, 1.0, 0.1111, 1.0, 0.5, 1.0, 0.5556, 1.0, 0.5556, 1.0, 0.5, 1.0, 0.8889, 1.0, 0.9444, 1.0, 0.9444, 1.0, 0.8889, 1.0, 0.05556, 1.0, 0.1111, 1.0, 0.1111, 1.0, 0.05556, 1.0, 0.4444, 1.0, 0.5, 1.0, 0.5, 1.0, 0.4444, 1.0, 0.8333, 1.0, 0.8889, 1.0, 0.8889, 1.0, 0.8333, 1.0, -1.863e-07, 1.0, 0.05556, 1.0, 0.05556, 1.0, -1.863e-07, 1.0, 0.3889, 1.0, 0.4444, 1.0, 0.4444, 1.0, 0.3889, 1.0, 0.7778, 1.0, 0.8333, 1.0, 0.8333, 1.0, 0.7778, 1.0, 0.3333, 1.0, 0.3889, 1.0, 0.3889, 1.0, 0.3333, 1.0, 0.7222, 1.0, 0.7778, 1.0, 0.7778, 1.0, 0.7222, 1.0, 0.3321, 0.4755, 0.25, 0.49, 0.1679, 0.4755, 0.09573, 0.4339, 0.04215, 0.37, 0.01365, 0.2917, 0.01365, 0.2083, 0.04215, 0.13, 0.09573, 0.06615, 0.1679, 0.02447, 0.25, 0.01, 0.3321, 0.02447, 0.4043, 0.06615, 0.4578, 0.13, 0.4864, 0.2083, 0.4864, 0.2917, 0.4578, 0.37, 0.4043, 0.4339, 0.7778, 1.0, 0.8333, 1.0, 0.8333, 1.0, 0.7778, 1.0, 0.3333, 1.0, 0.3889, 1.0, 0.3889, 1.0, 0.3333, 1.0, 0.7222, 1.0, 0.7778, 1.0, 0.7778, 1.0, 0.7222, 1.0, 0.2778, 1.0, 0.3333, 1.0, 0.3333, 1.0, 0.2778, 1.0, 0.6667, 1.0, 0.7222, 1.0, 0.7222, 1.0, 0.6667, 1.0, 0.2222, 1.0, 0.2778, 1.0, 0.2778, 1.0, 0.2222, 1.0, 0.6111, 1.0, 0.6667, 1.0, 0.6667, 1.0, 0.6111, 1.0, 0.1667, 1.0, 0.2222, 1.0, 0.2222, 1.0, 0.1667, 1.0, 0.5556, 1.0, 0.6111, 1.0, 0.6111, 1.0, 0.5556, 1.0, 0.9444, 1.0, 1.0, 1.0, 1.0, 1.0, 0.9444, 1.0, 0.1111, 1.0, 0.1667, 1.0, 0.1667, 1.0, 0.1111, 1.0, 0.5, 1.0, 0.5556, 1.0, 0.5556, 1.0, 0.5, 1.0, 0.8889, 1.0, 0.9444, 1.0, 0.9444, 1.0, 0.8889, 1.0, 0.05556, 1.0, 0.1111, 1.0, 0.1111, 1.0, 0.05556, 1.0, 0.4444, 1.0, 0.5, 1.0, 0.5, 1.0, 0.4444, 1.0, 0.8333, 1.0, 0.8889, 1.0, 0.8889, 1.0, 0.8333, 1.0, -1.863e-07, 1.0, 0.05556, 1.0, 0.05556, 1.0, -1.863e-07, 1.0])
me_cylinder_005.update()
me_cylinder_006 = bpy.data.meshes.new('Cylinder.006')
me_cylinder_006.from_pydata([(0.0, 1.0, -1.0), (0.0, 1.0, 1.0), (0.342, 0.9397, -1.0), (0.342, 0.9397, 1.0), (0.6428, 0.766, -1.0), (0.6428, 0.766, 1.0), (0.866, 0.5, -1.0), (0.866, 0.5, 1.0), (0.9848, 0.1736, -1.0), (0.9848, 0.1736, 1.0), (0.9848, -0.1736, -1.0), (0.9848, -0.1736, 1.0), (0.866, -0.5, -1.0), (0.866, -0.5, 1.0), (0.6428, -0.766, -1.0), (0.6428, -0.766, 1.0), (0.342, -0.9397, -1.0), (0.342, -0.9397, 1.0), (0.0, -1.0, -1.0), (0.0, -1.0, 1.0), (-0.342, -0.9397, -1.0), (-0.342, -0.9397, 1.0), (-0.6428, -0.766, -1.0), (-0.6428, -0.766, 1.0), (-0.866, -0.5, -1.0), (-0.866, -0.5, 1.0), (-0.9848, -0.1736, -1.0), (-0.9848, -0.1736, 1.0), (-0.9848, 0.1736, -1.0), (-0.9848, 0.1736, 1.0), (-0.866, 0.5, -1.0), (-0.866, 0.5, 1.0), (-0.6428, 0.766, -1.0), (-0.6428, 0.766, 1.0), (-0.342, 0.9397, -1.0), (-0.342, 0.9397, 1.0)], [], [(0, 1, 3, 2), (2, 3, 5, 4), (4, 5, 7, 6), (6, 7, 9, 8), (8, 9, 11, 10), (10, 11, 13, 12), (12, 13, 15, 14), (14, 15, 17, 16), (16, 17, 19, 18), (18, 19, 21, 20), (20, 21, 23, 22), (22, 23, 25, 24), (24, 25, 27, 26), (26, 27, 29, 28), (28, 29, 31, 30), (30, 31, 33, 32), (3, 1, 35, 33, 31, 29, 27, 25, 23, 21, 19, 17, 15, 13, 11, 9, 7, 5), (32, 33, 35, 34), (34, 35, 1, 0), (0, 2, 4, 6, 8, 10, 12, 14, 16, 18, 20, 22, 24, 26, 28, 30, 32, 34)])
me_cylinder_006.polygons.foreach_set('use_smooth', [1, 1, 1, 1, 1, 1, 1, 1, 1, 1, 1, 1, 1, 1, 1, 1, 0, 1, 1, 0])
_uv = me_cylinder_006.uv_layers.new(name='UVMap')
_uv.uv.foreach_set('vector', [1.0, 0.5, 1.0, 1.0, 0.9444, 1.0, 0.9444, 0.5, 0.9444, 0.5, 0.9444, 1.0, 0.8889, 1.0, 0.8889, 0.5, 0.8889, 0.5, 0.8889, 1.0, 0.8333, 1.0, 0.8333, 0.5, 0.8333, 0.5, 0.8333, 1.0, 0.7778, 1.0, 0.7778, 0.5, 0.7778, 0.5, 0.7778, 1.0, 0.7222, 1.0, 0.7222, 0.5, 0.7222, 0.5, 0.7222, 1.0, 0.6667, 1.0, 0.6667, 0.5, 0.6667, 0.5, 0.6667, 1.0, 0.6111, 1.0, 0.6111, 0.5, 0.6111, 0.5, 0.6111, 1.0, 0.5556, 1.0, 0.5556, 0.5, 0.5556, 0.5, 0.5556, 1.0, 0.5, 1.0, 0.5, 0.5, 0.5, 0.5, 0.5, 1.0, 0.4444, 1.0, 0.4444, 0.5, 0.4444, 0.5, 0.4444, 1.0, 0.3889, 1.0, 0.3889, 0.5, 0.3889, 0.5, 0.3889, 1.0, 0.3333, 1.0, 0.3333, 0.5, 0.3333, 0.5, 0.3333, 1.0, 0.2778, 1.0, 0.2778, 0.5, 0.2778, 0.5, 0.2778, 1.0, 0.2222, 1.0, 0.2222, 0.5, 0.2222, 0.5, 0.2222, 1.0, 0.1667, 1.0, 0.1667, 0.5, 0.1667, 0.5, 0.1667, 1.0, 0.1111, 1.0, 0.1111, 0.5, 0.3321, 0.4755, 0.25, 0.49, 0.1679, 0.4755, 0.09573, 0.4339, 0.04215, 0.37, 0.01365, 0.2917, 0.01365, 0.2083, 0.04215, 0.13, 0.09573, 0.06615, 0.1679, 0.02447, 0.25, 0.01, 0.3321, 0.02447, 0.4043, 0.06615, 0.4578, 0.13, 0.4864, 0.2083, 0.4864, 0.2917, 0.4578, 0.37, 0.4043, 0.4339, 0.1111, 0.5, 0.1111, 1.0, 0.05556, 1.0, 0.05556, 0.5, 0.05556, 0.5, 0.05556, 1.0, -1.863e-07, 1.0, -1.863e-07, 0.5, 0.75, 0.49, 0.8321, 0.4755, 0.9043, 0.4339, 0.9578, 0.37, 0.9864, 0.2917, 0.9864, 0.2083, 0.9578, 0.13, 0.9043, 0.06615, 0.8321, 0.02447, 0.75, 0.01, 0.6679, 0.02447, 0.5957, 0.06615, 0.5422, 0.13, 0.5136, 0.2083, 0.5136, 0.2917, 0.5422, 0.37, 0.5957, 0.4339, 0.6679, 0.4755])
me_cylinder_006.update()
me_cylinder_007 = bpy.data.meshes.new('Cylinder.007')
me_cylinder_007.from_pydata([(0.0, 1.0, -1.0), (0.0, 1.0, 1.0), (0.866, 0.5, -1.0), (0.866, 0.5, 1.0), (0.866, -0.5, -1.0), (0.866, -0.5, 1.0), (0.0, -1.0, -1.0), (0.0, -1.0, 1.0), (-0.866, -0.5, -1.0), (-0.866, -0.5, 1.0), (-0.866, 0.5, -1.0), (-0.866, 0.5, 1.0), (0.0, 0.5313, -1.465), (0.4601, 0.2657, -1.465), (0.4601, -0.2657, -1.465), (0.0, -0.5313, -1.465), (-0.4601, -0.2657, -1.465), (-0.4601, 0.2657, -1.465)], [], [(0, 1, 3, 2), (2, 3, 5, 4), (4, 5, 7, 6), (6, 7, 9, 8), (3, 1, 11, 9, 7, 5), (8, 9, 11, 10), (10, 11, 1, 0), (4, 6, 15, 14), (12, 13, 14, 15, 16, 17), (10, 0, 12, 17), (6, 8, 16, 15), (2, 4, 14, 13), (8, 10, 17, 16), (0, 2, 13, 12)])
_uv = me_cylinder_007.uv_layers.new(name='UVMap')
_uv.uv.foreach_set('vector', [1.0, 0.5, 1.0, 1.0, 0.8333, 1.0, 0.8333, 0.5, 0.8333, 0.5, 0.8333, 1.0, 0.6667, 1.0, 0.6667, 0.5, 0.6667, 0.5, 0.6667, 1.0, 0.5, 1.0, 0.5, 0.5, 0.5, 0.5, 0.5, 1.0, 0.3333, 1.0, 0.3333, 0.5, 0.4578, 0.37, 0.25, 0.49, 0.04215, 0.37, 0.04215, 0.13, 0.25, 0.01, 0.4578, 0.13, 0.3333, 0.5, 0.3333, 1.0, 0.1667, 1.0, 0.1667, 0.5, 0.1667, 0.5, 0.1667, 1.0, -8.941e-08, 1.0, -8.941e-08, 0.5, 0.6667, 0.5, 0.5, 0.5, 0.5, 0.5, 0.6667, 0.5, 0.75, 0.49, 0.9578, 0.37, 0.9578, 0.13, 0.75, 0.01, 0.5422, 0.13, 0.5422, 0.37, 0.1667, 0.5, -8.941e-08, 0.5, -8.941e-08, 0.5, 0.1667, 0.5, 0.5, 0.5, 0.3333, 0.5, 0.3333, 0.5, 0.5, 0.5, 0.8333, 0.5, 0.6667, 0.5, 0.6667, 0.5, 0.8333, 0.5, 0.3333, 0.5, 0.1667, 0.5, 0.1667, 0.5, 0.3333, 0.5, 1.0, 0.5, 0.8333, 0.5, 0.8333, 0.5, 1.0, 0.5])
me_cylinder_007.update()
me_cube_004 = bpy.data.meshes.new('Cube.004')
me_cube_004.from_pydata([(-1.0, -1.0, -1.0), (-1.0, -1.0, 1.0), (-1.0, 1.0, -1.0), (-1.0, 1.0, 1.0), (1.0, -1.0, -1.0), (1.0, -1.0, 1.0), (1.0, 1.0, -1.0), (1.0, 1.0, 1.0)], [], [(0, 1, 3, 2), (2, 3, 7, 6), (6, 7, 5, 4), (4, 5, 1, 0), (2, 6, 4, 0), (7, 3, 1, 5)])
_uv = me_cube_004.uv_layers.new(name='UVMap')
_uv.uv.foreach_set('vector', [0.375, 0.0, 0.625, 0.0, 0.625, 0.25, 0.375, 0.25, 0.375, 0.25, 0.625, 0.25, 0.625, 0.5, 0.375, 0.5, 0.375, 0.5, 0.625, 0.5, 0.625, 0.75, 0.375, 0.75, 0.375, 0.75, 0.625, 0.75, 0.625, 1.0, 0.375, 1.0, 0.125, 0.5, 0.375, 0.5, 0.375, 0.75, 0.125, 0.75, 0.625, 0.5, 0.875, 0.5, 0.875, 0.75, 0.625, 0.75])
me_cube_004.update()
me_cube_003 = bpy.data.meshes.new('Cube.003')
me_cube_003.from_pydata([(-3.468, -1.0, -1.102), (-3.468, -1.0, 1.102), (-3.468, 1.0, -1.102), (-3.468, 1.0, 1.102), (-1.468, -1.0, -1.102), (-1.468, -1.0, 1.102), (-1.468, 1.0, -1.102), (-1.468, 1.0, 1.102)], [], [(0, 1, 3, 2), (2, 3, 7, 6), (6, 7, 5, 4), (4, 5, 1, 0), (2, 6, 4, 0), (7, 3, 1, 5)])
_uv = me_cube_003.uv_layers.new(name='UVMap')
_uv.uv.foreach_set('vector', [0.375, 0.0, 0.625, 0.0, 0.625, 0.25, 0.375, 0.25, 0.375, 0.25, 0.625, 0.25, 0.625, 0.5, 0.375, 0.5, 0.375, 0.5, 0.625, 0.5, 0.625, 0.75, 0.375, 0.75, 0.375, 0.75, 0.625, 0.75, 0.625, 1.0, 0.375, 1.0, 0.125, 0.5, 0.375, 0.5, 0.375, 0.75, 0.125, 0.75, 0.625, 0.5, 0.875, 0.5, 0.875, 0.75, 0.625, 0.75])
me_cube_003.update()
me_cube_005 = bpy.data.meshes.new('Cube.005')
me_cube_005.from_pydata([(-3.468, -1.0, -1.102), (-3.468, -1.0, 1.102), (-3.468, 1.0, -1.102), (-3.468, 1.0, 1.102), (-1.468, -1.0, -1.102), (-1.468, -1.0, 1.102), (-1.468, 1.0, -1.102), (-1.468, 1.0, 1.102)], [], [(0, 1, 3, 2), (2, 3, 7, 6), (6, 7, 5, 4), (4, 5, 1, 0), (2, 6, 4, 0), (7, 3, 1, 5)])
_uv = me_cube_005.uv_layers.new(name='UVMap')
_uv.uv.foreach_set('vector', [0.375, 0.0, 0.625, 0.0, 0.625, 0.25, 0.375, 0.25, 0.375, 0.25, 0.625, 0.25, 0.625, 0.5, 0.375, 0.5, 0.375, 0.5, 0.625, 0.5, 0.625, 0.75, 0.375, 0.75, 0.375, 0.75, 0.625, 0.75, 0.625, 1.0, 0.375, 1.0, 0.125, 0.5, 0.375, 0.5, 0.375, 0.75, 0.125, 0.75, 0.625, 0.5, 0.875, 0.5, 0.875, 0.75, 0.625, 0.75])
me_cube_005.update()
me_cube_002 = bpy.data.meshes.new('Cube.002')
me_cube_002.from_pydata([(2.055, -0.2376, -1.352), (6.424, -0.2376, 7.934), (2.055, 0.2376, -1.352), (6.424, 0.2376, 7.934), (3.517, -0.2376, -1.58), (7.886, -0.2376, 7.706), (3.517, 0.2376, -1.58), (7.886, 0.2376, 7.706), (6.769, -0.2376, 15.65), (6.769, 0.2376, 15.65), (8.231, 0.2376, 15.42), (8.231, -0.2376, 15.42), (-2.055, -0.2376, -1.352), (-6.424, -0.2376, 7.934), (-2.055, 0.2376, -1.352), (-6.424, 0.2376, 7.934), (-3.517, -0.2376, -1.58), (-7.886, -0.2376, 7.706), (-3.517, 0.2376, -1.58), (-7.886, 0.2376, 7.706), (-6.769, -0.2376, 15.65), (-6.769, 0.2376, 15.65), (-8.231, 0.2376, 15.42), (-8.231, -0.2376, 15.42), (-4.52, -0.2978, 1.211), (-4.52, -0.2978, 2.051), (-4.52, 0.2978, 1.211), (-4.52, 0.2978, 2.051), (4.52, -0.2978, 1.211), (4.52, -0.2978, 2.051), (4.52, 0.2978, 1.211), (4.52, 0.2978, 2.051)], [], [(0, 1, 3, 2), (2, 3, 7, 6), (6, 7, 5, 4), (4, 5, 1, 0), (2, 6, 4, 0), (3, 1, 8, 9), (10, 9, 8, 11), (1, 5, 11, 8), (7, 3, 9, 10), (5, 7, 10, 11), (12, 14, 15, 13), (14, 18, 19, 15), (18, 16, 17, 19), (16, 12, 13, 17), (14, 12, 16, 18), (15, 21, 20, 13), (22, 23, 20, 21), (13, 20, 23, 17), (19, 22, 21, 15), (17, 23, 22, 19), (24, 25, 27, 26), (26, 27, 31, 30), (30, 31, 29, 28), (28, 29, 25, 24), (26, 30, 28, 24), (31, 27, 25, 29)])
_uv = me_cube_002.uv_layers.new(name='UVMap')
_uv.uv.foreach_set('vector', [0.375, 0.0, 0.625, 0.0, 0.625, 0.25, 0.375, 0.25, 0.375, 0.25, 0.625, 0.25, 0.625, 0.5, 0.375, 0.5, 0.375, 0.5, 0.625, 0.5, 0.625, 0.75, 0.375, 0.75, 0.375, 0.75, 0.625, 0.75, 0.625, 1.0, 0.375, 1.0, 0.125, 0.5, 0.375, 0.5, 0.375, 0.75, 0.125, 0.75, 0.625, 0.25, 0.625, 0.0, 0.625, 0.0, 0.625, 0.25, 0.625, 0.5, 0.875, 0.5, 0.875, 0.75, 0.625, 0.75, 0.625, 1.0, 0.625, 0.75, 0.625, 0.75, 0.625, 1.0, 0.625, 0.5, 0.625, 0.25, 0.625, 0.25, 0.625, 0.5, 0.625, 0.75, 0.625, 0.5, 0.625, 0.5, 0.625, 0.75, 0.375, 0.0, 0.375, 0.25, 0.625, 0.25, 0.625, 0.0, 0.375, 0.25, 0.375, 0.5, 0.625, 0.5, 0.625, 0.25, 0.375, 0.5, 0.375, 0.75, 0.625, 0.75, 0.625, 0.5, 0.375, 0.75, 0.375, 1.0, 0.625, 1.0, 0.625, 0.75, 0.125, 0.5, 0.125, 0.75, 0.375, 0.75, 0.375, 0.5, 0.625, 0.25, 0.625, 0.25, 0.625, 0.0, 0.625, 0.0, 0.625, 0.5, 0.625, 0.75, 0.875, 0.75, 0.875, 0.5, 0.625, 1.0, 0.625, 1.0, 0.625, 0.75, 0.625, 0.75, 0.625, 0.5, 0.625, 0.5, 0.625, 0.25, 0.625, 0.25, 0.625, 0.75, 0.625, 0.75, 0.625, 0.5, 0.625, 0.5, 0.375, 0.0, 0.625, 0.0, 0.625, 0.25, 0.375, 0.25, 0.375, 0.25, 0.625, 0.25, 0.625, 0.5, 0.375, 0.5, 0.375, 0.5, 0.625, 0.5, 0.625, 0.75, 0.375, 0.75, 0.375, 0.75, 0.625, 0.75, 0.625, 1.0, 0.375, 1.0, 0.125, 0.5, 0.375, 0.5, 0.375, 0.75, 0.125, 0.75, 0.625, 0.5, 0.875, 0.5, 0.875, 0.75, 0.625, 0.75])
me_cube_002.update()
me_cube_007 = bpy.data.meshes.new('Cube.007')
me_cube_007.from_pydata([(-1.0, -1.0, -1.0), (-1.0, -1.0, 1.0), (-1.0, 1.0, -1.0), (-1.0, 1.0, 1.0), (1.0, -1.0, -1.0), (1.0, -1.0, 1.0), (1.0, 1.0, -1.0), (1.0, 1.0, 1.0)], [], [(0, 1, 3, 2), (2, 3, 7, 6), (6, 7, 5, 4), (4, 5, 1, 0), (2, 6, 4, 0), (7, 3, 1, 5)])
_uv = me_cube_007.uv_layers.new(name='UVMap')
_uv.uv.foreach_set('vector', [0.375, 0.0, 0.625, 0.0, 0.625, 0.25, 0.375, 0.25, 0.375, 0.25, 0.625, 0.25, 0.625, 0.5, 0.375, 0.5, 0.375, 0.5, 0.625, 0.5, 0.625, 0.75, 0.375, 0.75, 0.375, 0.75, 0.625, 0.75, 0.625, 1.0, 0.375, 1.0, 0.125, 0.5, 0.375, 0.5, 0.375, 0.75, 0.125, 0.75, 0.625, 0.5, 0.875, 0.5, 0.875, 0.75, 0.625, 0.75])
me_cube_007.update()
me_cube_008 = bpy.data.meshes.new('Cube.008')
me_cube_008.from_pydata([(-3.468, -1.0, -1.102), (-3.468, -1.0, 1.102), (-3.468, 1.0, -1.102), (-3.468, 1.0, 1.102), (-1.468, -1.0, -1.102), (-1.468, -1.0, 1.102), (-1.468, 1.0, -1.102), (-1.468, 1.0, 1.102)], [], [(0, 1, 3, 2), (2, 3, 7, 6), (6, 7, 5, 4), (4, 5, 1, 0), (2, 6, 4, 0), (7, 3, 1, 5)])
_uv = me_cube_008.uv_layers.new(name='UVMap')
_uv.uv.foreach_set('vector', [0.375, 0.0, 0.625, 0.0, 0.625, 0.25, 0.375, 0.25, 0.375, 0.25, 0.625, 0.25, 0.625, 0.5, 0.375, 0.5, 0.375, 0.5, 0.625, 0.5, 0.625, 0.75, 0.375, 0.75, 0.375, 0.75, 0.625, 0.75, 0.625, 1.0, 0.375, 1.0, 0.125, 0.5, 0.375, 0.5, 0.375, 0.75, 0.125, 0.75, 0.625, 0.5, 0.875, 0.5, 0.875, 0.75, 0.625, 0.75])
me_cube_008.update()
me_cube_006 = bpy.data.meshes.new('Cube.006')
me_cube_006.from_pydata([(-3.468, -1.0, -1.102), (-3.468, -1.0, 1.102), (-3.468, 1.0, -1.102), (-3.468, 1.0, 1.102), (-1.468, -1.0, -1.102), (-1.468, -1.0, 1.102), (-1.468, 1.0, -1.102), (-1.468, 1.0, 1.102)], [], [(0, 1, 3, 2), (2, 3, 7, 6), (6, 7, 5, 4), (4, 5, 1, 0), (2, 6, 4, 0), (7, 3, 1, 5)])
_uv = me_cube_006.uv_layers.new(name='UVMap')
_uv.uv.foreach_set('vector', [0.375, 0.0, 0.625, 0.0, 0.625, 0.25, 0.375, 0.25, 0.375, 0.25, 0.625, 0.25, 0.625, 0.5, 0.375, 0.5, 0.375, 0.5, 0.625, 0.5, 0.625, 0.75, 0.375, 0.75, 0.375, 0.75, 0.625, 0.75, 0.625, 1.0, 0.375, 1.0, 0.125, 0.5, 0.375, 0.5, 0.375, 0.75, 0.125, 0.75, 0.625, 0.5, 0.875, 0.5, 0.875, 0.75, 0.625, 0.75])
me_cube_006.update()
me_cube_009 = bpy.data.meshes.new('Cube.009')
me_cube_009.from_pydata([(2.055, -0.2376, -1.352), (6.424, -0.2376, 7.934), (2.055, 0.2376, -1.352), (6.424, 0.2376, 7.934), (3.517, -0.2376, -1.58), (7.886, -0.2376, 7.706), (3.517, 0.2376, -1.58), (7.886, 0.2376, 7.706), (6.769, -0.2376, 15.65), (6.769, 0.2376, 15.65), (8.231, 0.2376, 15.42), (8.231, -0.2376, 15.42), (-2.055, -0.2376, -1.352), (-6.424, -0.2376, 7.934), (-2.055, 0.2376, -1.352), (-6.424, 0.2376, 7.934), (-3.517, -0.2376, -1.58), (-7.886, -0.2376, 7.706), (-3.517, 0.2376, -1.58), (-7.886, 0.2376, 7.706), (-6.769, -0.2376, 15.65), (-6.769, 0.2376, 15.65), (-8.231, 0.2376, 15.42), (-8.231, -0.2376, 15.42), (-4.52, -0.2978, 1.211), (-4.52, -0.2978, 2.051), (-4.52, 0.2978, 1.211), (-4.52, 0.2978, 2.051), (4.52, -0.2978, 1.211), (4.52, -0.2978, 2.051), (4.52, 0.2978, 1.211), (4.52, 0.2978, 2.051)], [], [(0, 1, 3, 2), (2, 3, 7, 6), (6, 7, 5, 4), (4, 5, 1, 0), (2, 6, 4, 0), (3, 1, 8, 9), (10, 9, 8, 11), (1, 5, 11, 8), (7, 3, 9, 10), (5, 7, 10, 11), (12, 14, 15, 13), (14, 18, 19, 15), (18, 16, 17, 19), (16, 12, 13, 17), (14, 12, 16, 18), (15, 21, 20, 13), (22, 23, 20, 21), (13, 20, 23, 17), (19, 22, 21, 15), (17, 23, 22, 19), (24, 25, 27, 26), (26, 27, 31, 30), (30, 31, 29, 28), (28, 29, 25, 24), (26, 30, 28, 24), (31, 27, 25, 29)])
_uv = me_cube_009.uv_layers.new(name='UVMap')
_uv.uv.foreach_set('vector', [0.375, 0.0, 0.625, 0.0, 0.625, 0.25, 0.375, 0.25, 0.375, 0.25, 0.625, 0.25, 0.625, 0.5, 0.375, 0.5, 0.375, 0.5, 0.625, 0.5, 0.625, 0.75, 0.375, 0.75, 0.375, 0.75, 0.625, 0.75, 0.625, 1.0, 0.375, 1.0, 0.125, 0.5, 0.375, 0.5, 0.375, 0.75, 0.125, 0.75, 0.625, 0.25, 0.625, 0.0, 0.625, 0.0, 0.625, 0.25, 0.625, 0.5, 0.875, 0.5, 0.875, 0.75, 0.625, 0.75, 0.625, 1.0, 0.625, 0.75, 0.625, 0.75, 0.625, 1.0, 0.625, 0.5, 0.625, 0.25, 0.625, 0.25, 0.625, 0.5, 0.625, 0.75, 0.625, 0.5, 0.625, 0.5, 0.625, 0.75, 0.375, 0.0, 0.375, 0.25, 0.625, 0.25, 0.625, 0.0, 0.375, 0.25, 0.375, 0.5, 0.625, 0.5, 0.625, 0.25, 0.375, 0.5, 0.375, 0.75, 0.625, 0.75, 0.625, 0.5, 0.375, 0.75, 0.375, 1.0, 0.625, 1.0, 0.625, 0.75, 0.125, 0.5, 0.125, 0.75, 0.375, 0.75, 0.375, 0.5, 0.625, 0.25, 0.625, 0.25, 0.625, 0.0, 0.625, 0.0, 0.625, 0.5, 0.625, 0.75, 0.875, 0.75, 0.875, 0.5, 0.625, 1.0, 0.625, 1.0, 0.625, 0.75, 0.625, 0.75, 0.625, 0.5, 0.625, 0.5, 0.625, 0.25, 0.625, 0.25, 0.625, 0.75, 0.625, 0.75, 0.625, 0.5, 0.625, 0.5, 0.375, 0.0, 0.625, 0.0, 0.625, 0.25, 0.375, 0.25, 0.375, 0.25, 0.625, 0.25, 0.625, 0.5, 0.375, 0.5, 0.375, 0.5, 0.625, 0.5, 0.625, 0.75, 0.375, 0.75, 0.375, 0.75, 0.625, 0.75, 0.625, 1.0, 0.375, 1.0, 0.125, 0.5, 0.375, 0.5, 0.375, 0.75, 0.125, 0.75, 0.625, 0.5, 0.875, 0.5, 0.875, 0.75, 0.625, 0.75])
me_cube_009.update()
me_cylinder_003 = bpy.data.meshes.new('Cylinder.003')
me_cylinder_003.from_pydata([(0.0, 1.0, -1.0), (0.0, 1.0, 1.0), (0.342, 0.9397, -1.0), (0.342, 0.9397, 1.0), (0.6428, 0.766, -1.0), (0.6428, 0.766, 1.0), (0.866, 0.5, -1.0), (0.866, 0.5, 1.0), (0.9848, 0.1736, -1.0), (0.9848, 0.1736, 1.0), (0.9848, -0.1736, -1.0), (0.9848, -0.1736, 1.0), (0.866, -0.5, -1.0), (0.866, -0.5, 1.0), (0.6428, -0.766, -1.0), (0.6428, -0.766, 1.0), (0.342, -0.9397, -1.0), (0.342, -0.9397, 1.0), (0.0, -1.0, -1.0), (0.0, -1.0, 1.0), (-0.342, -0.9397, -1.0), (-0.342, -0.9397, 1.0), (-0.6428, -0.766, -1.0), (-0.6428, -0.766, 1.0), (-0.866, -0.5, -1.0), (-0.866, -0.5, 1.0), (-0.9848, -0.1736, -1.0), (-0.9848, -0.1736, 1.0), (-0.9848, 0.1736, -1.0), (-0.9848, 0.1736, 1.0), (-0.866, 0.5, -1.0), (-0.866, 0.5, 1.0), (-0.6428, 0.766, -1.0), (-0.6428, 0.766, 1.0), (-0.342, 0.9397, -1.0), (-0.342, 0.9397, 1.0), (-4.338e-08, 0.484, -1.583), (0.1572, 0.4548, -1.583), (0.2954, 0.3707, -1.583), (0.3979, 0.242, -1.583), (0.4525, 0.08404, -1.583), (0.4525, -0.08404, -1.583), (0.3979, -0.242, -1.583), (0.2954, -0.3707, -1.583), (0.1572, -0.4548, -1.583), (-4.338e-08, -0.484, -1.583), (-0.1572, -0.4548, -1.583), (-0.2954, -0.3707, -1.583), (-0.3979, -0.242, -1.583), (-0.4525, -0.08404, -1.583), (-0.4525, 0.08404, -1.583), (-0.3979, 0.242, -1.583), (-0.2954, 0.3707, -1.583), (-0.1572, 0.4548, -1.583), (-1.094e-07, 0.484, -2.566), (0.1572, 0.4548, -2.566), (0.2954, 0.3707, -2.566), (0.3979, 0.242, -2.566), (0.4525, 0.08404, -2.566), (0.4525, -0.08404, -2.566), (0.3979, -0.242, -2.566), (0.2954, -0.3707, -2.566), (0.1572, -0.4548, -2.566), (-1.094e-07, -0.484, -2.566), (-0.1572, -0.4548, -2.566), (-0.2954, -0.3707, -2.566), (-0.3979, -0.242, -2.566), (-0.4525, -0.08404, -2.566), (-0.4525, 0.08404, -2.566), (-0.3979, 0.242, -2.566), (-0.2954, 0.3707, -2.566), (-0.1572, 0.4548, -2.566), (0.4548, 1.249, 1.0), (2.456e-09, 1.33, 1.0), (0.8547, 1.019, 1.0), (1.151, 0.6648, 1.0), (1.309, 0.2309, 1.0), (1.309, -0.2309, 1.0), (1.151, -0.6648, 1.0), (0.8547, -1.019, 1.0), (0.4548, -1.249, 1.0), (2.456e-09, -1.33, 1.0), (-0.4548, -1.249, 1.0), (-0.8547, -1.019, 1.0), (-1.151, -0.6648, 1.0), (-1.309, -0.2309, 1.0), (-1.309, 0.2309, 1.0), (-1.151, 0.6648, 1.0), (-0.8547, 1.019, 1.0), (-0.4548, 1.249, 1.0), (0.4548, 1.249, 3.252), (-3.537e-07, 1.33, 3.252), (0.8547, 1.019, 3.252), (1.151, 0.6648, 3.252), (1.309, 0.2309, 3.252), (1.309, -0.2309, 3.252), (1.151, -0.6648, 3.252), (0.8547, -1.019, 3.252), (0.4548, -1.249, 3.252), (-3.537e-07, -1.33, 3.252), (-0.4548, -1.249, 3.252), (-0.8547, -1.019, 3.252), (-1.151, -0.6648, 3.252), (-1.309, -0.2309, 3.252), (-1.309, 0.2309, 3.252), (-1.151, 0.6648, 3.252), (-0.8547, 1.019, 3.252), (-0.4548, 1.249, 3.252), (0.2792, 0.7671, 3.654), (-3.992e-07, 0.8163, 3.654), (0.5247, 0.6253, 3.654), (0.707, 0.4082, 3.654), (0.8039, 0.1418, 3.654), (0.8039, -0.1418, 3.654), (0.707, -0.4082, 3.654), (0.5247, -0.6253, 3.654), (0.2792, -0.7671, 3.654), (-3.992e-07, -0.8163, 3.654), (-0.2792, -0.7671, 3.654), (-0.5247, -0.6253, 3.654), (-0.707, -0.4082, 3.654), (-0.8039, -0.1418, 3.654), (-0.8039, 0.1418, 3.654), (-0.707, 0.4082, 3.654), (-0.5247, 0.6253, 3.654), (-0.2792, 0.7671, 3.654), (0.2168, 0.5957, 4.288), (-4.314e-07, 0.634, 4.288), (0.4075, 0.4856, 4.288), (0.549, 0.317, 4.288), (0.6243, 0.1101, 4.288), (0.6243, -0.1101, 4.288), (0.549, -0.317, 4.288), (0.4075, -0.4856, 4.288), (0.2168, -0.5957, 4.288), (-4.314e-07, -0.634, 4.288), (-0.2168, -0.5957, 4.288), (-0.4075, -0.4856, 4.288), (-0.549, -0.317, 4.288), (-0.6243, -0.1101, 4.288), (-0.6243, 0.1101, 4.288), (-0.549, 0.317, 4.288), (-0.4075, 0.4856, 4.288), (-0.2168, 0.5957, 4.288)], [], [(0, 1, 3, 2), (2, 3, 5, 4), (4, 5, 7, 6), (6, 7, 9, 8), (8, 9, 11, 10), (10, 11, 13, 12), (12, 13, 15, 14), (14, 15, 17, 16), (16, 17, 19, 18), (18, 19, 21, 20), (20, 21, 23, 22), (22, 23, 25, 24), (24, 25, 27, 26), (26, 27, 29, 28), (28, 29, 31, 30), (30, 31, 33, 32), (9, 7, 75, 76), (32, 33, 35, 34), (34, 35, 1, 0), (18, 20, 46, 45), (37, 38, 56, 55), (28, 30, 51, 50), (4, 6, 39, 38), (14, 16, 44, 43), (0, 2, 37, 36), (24, 26, 49, 48), (34, 0, 36, 53), (10, 12, 42, 41), (20, 22, 47, 46), (30, 32, 52, 51), (6, 8, 40, 39), (16, 18, 45, 44), (26, 28, 50, 49), (2, 4, 38, 37), (12, 14, 43, 42), (22, 24, 48, 47), (32, 34, 53, 52), (8, 10, 41, 40), (54, 55, 56, 57, 58, 59, 60, 61, 62, 63, 64, 65, 66, 67, 68, 69, 70, 71), (52, 53, 71, 70), (45, 46, 64, 63), (38, 39, 57, 56), (53, 36, 54, 71), (46, 47, 65, 64), (39, 40, 58, 57), (47, 48, 66, 65), (40, 41, 59, 58), (48, 49, 67, 66), (41, 42, 60, 59), (49, 50, 68, 67), (42, 43, 61, 60), (50, 51, 69, 68), (43, 44, 62, 61), (36, 37, 55, 54), (51, 52, 70, 69), (44, 45, 63, 62), (84, 83, 101, 102), (19, 17, 80, 81), (29, 27, 85, 86), (5, 3, 72, 74), (15, 13, 78, 79), (25, 23, 83, 84), (35, 33, 88, 89), (11, 9, 76, 77), (21, 19, 81, 82), (31, 29, 86, 87), (7, 5, 74, 75), (17, 15, 79, 80), (3, 1, 73, 72), (27, 25, 84, 85), (1, 35, 89, 73), (13, 11, 77, 78), (23, 21, 82, 83), (33, 31, 87, 88), (103, 102, 120, 121), (77, 76, 94, 95), (85, 84, 102, 103), (78, 77, 95, 96), (86, 85, 103, 104), (79, 78, 96, 97), (87, 86, 104, 105), (80, 79, 97, 98), (72, 73, 91, 90), (88, 87, 105, 106), (81, 80, 98, 99), (74, 72, 90, 92), (89, 88, 106, 107), (82, 81, 99, 100), (75, 74, 92, 93), (73, 89, 107, 91), (83, 82, 100, 101), (76, 75, 93, 94), (119, 118, 136, 137), (96, 95, 113, 114), (104, 103, 121, 122), (97, 96, 114, 115), (105, 104, 122, 123), (98, 97, 115, 116), (90, 91, 109, 108), (106, 105, 123, 124), (99, 98, 116, 117), (92, 90, 108, 110), (107, 106, 124, 125), (100, 99, 117, 118), (93, 92, 110, 111), (91, 107, 125, 109), (101, 100, 118, 119), (94, 93, 111, 112), (102, 101, 119, 120), (95, 94, 112, 113), (126, 127, 143, 142, 141, 140, 139, 138, 137, 136, 135, 134, 133, 132, 131, 130, 129, 128), (112, 111, 129, 130), (120, 119, 137, 138), (113, 112, 130, 131), (121, 120, 138, 139), (114, 113, 131, 132), (122, 121, 139, 140), (115, 114, 132, 133), (123, 122, 140, 141), (116, 115, 133, 134), (108, 109, 127, 126), (124, 123, 141, 142), (117, 116, 134, 135), (110, 108, 126, 128), (125, 124, 142, 143), (118, 117, 135, 136), (111, 110, 128, 129), (109, 125, 143, 127)])
me_cylinder_003.polygons.foreach_set('use_smooth', [1, 1, 1, 1, 1, 1, 1, 1, 1, 1, 1, 1, 1, 1, 1, 1, 0, 1, 1, 1, 1, 1, 1, 1, 1, 1, 1, 1, 1, 1, 1, 1, 1, 1, 1, 1, 1, 1, 0, 1, 1, 1, 1, 1, 1, 1, 1, 1, 1, 1, 1, 1, 1, 1, 1, 1, 1, 0, 0, 0, 0, 0, 0, 0, 0, 0, 0, 0, 0, 0, 0, 0, 0, 0, 1, 1, 1, 1, 1, 1, 1, 1, 1, 1, 1, 1, 1, 1, 1, 1, 1, 1, 1, 1, 1, 1, 1, 1, 1, 1, 1, 1, 1, 1, 1, 1, 1, 1, 1, 1, 0, 1, 1, 1, 1, 1, 1, 1, 1, 1, 1, 1, 1, 1, 1, 1, 1, 1])
_uv = me_cylinder_003.uv_layers.new(name='UVMap')
_uv.uv.foreach_set('vector', [1.0, 0.5, 1.0, 1.0, 0.9444, 1.0, 0.9444, 0.5, 0.9444, 0.5, 0.9444, 1.0, 0.8889, 1.0, 0.8889, 0.5, 0.8889, 0.5, 0.8889, 1.0, 0.8333, 1.0, 0.8333, 0.5, 0.8333, 0.5, 0.8333, 1.0, 0.7778, 1.0, 0.7778, 0.5, 0.7778, 0.5, 0.7778, 1.0, 0.7222, 1.0, 0.7222, 0.5, 0.7222, 0.5, 0.7222, 1.0, 0.6667, 1.0, 0.6667, 0.5, 0.6667, 0.5, 0.6667, 1.0, 0.6111, 1.0, 0.6111, 0.5, 0.6111, 0.5, 0.6111, 1.0, 0.5556, 1.0, 0.5556, 0.5, 0.5556, 0.5, 0.5556, 1.0, 0.5, 1.0, 0.5, 0.5, 0.5, 0.5, 0.5, 1.0, 0.4444, 1.0, 0.4444, 0.5, 0.4444, 0.5, 0.4444, 1.0, 0.3889, 1.0, 0.3889, 0.5, 0.3889, 0.5, 0.3889, 1.0, 0.3333, 1.0, 0.3333, 0.5, 0.3333, 0.5, 0.3333, 1.0, 0.2778, 1.0, 0.2778, 0.5, 0.2778, 0.5, 0.2778, 1.0, 0.2222, 1.0, 0.2222, 0.5, 0.2222, 0.5, 0.2222, 1.0, 0.1667, 1.0, 0.1667, 0.5, 0.1667, 0.5, 0.1667, 1.0, 0.1111, 1.0, 0.1111, 0.5, 0.7778, 1.0, 0.8333, 1.0, 0.8333, 1.0, 0.7778, 1.0, 0.1111, 0.5, 0.1111, 1.0, 0.05556, 1.0, 0.05556, 0.5, 0.05556, 0.5, 0.05556, 1.0, -1.863e-07, 1.0, -1.863e-07, 0.5, 0.5, 0.5, 0.4444, 0.5, 0.4444, 0.5, 0.5, 0.5, 0.9444, 0.5, 0.8889, 0.5, 0.8889, 0.5, 0.9444, 0.5, 0.2222, 0.5, 0.1667, 0.5, 0.1667, 0.5, 0.2222, 0.5, 0.8889, 0.5, 0.8333, 0.5, 0.8333, 0.5, 0.8889, 0.5, 0.6111, 0.5, 0.5556, 0.5, 0.5556, 0.5, 0.6111, 0.5, 1.0, 0.5, 0.9444, 0.5, 0.9444, 0.5, 1.0, 0.5, 0.3333, 0.5, 0.2778, 0.5, 0.2778, 0.5, 0.3333, 0.5, 0.05556, 0.5, -1.863e-07, 0.5, -1.863e-07, 0.5, 0.05556, 0.5, 0.7222, 0.5, 0.6667, 0.5, 0.6667, 0.5, 0.7222, 0.5, 0.4444, 0.5, 0.3889, 0.5, 0.3889, 0.5, 0.4444, 0.5, 0.1667, 0.5, 0.1111, 0.5, 0.1111, 0.5, 0.1667, 0.5, 0.8333, 0.5, 0.7778, 0.5, 0.7778, 0.5, 0.8333, 0.5, 0.5556, 0.5, 0.5, 0.5, 0.5, 0.5, 0.5556, 0.5, 0.2778, 0.5, 0.2222, 0.5, 0.2222, 0.5, 0.2778, 0.5, 0.9444, 0.5, 0.8889, 0.5, 0.8889, 0.5, 0.9444, 0.5, 0.6667, 0.5, 0.6111, 0.5, 0.6111, 0.5, 0.6667, 0.5, 0.3889, 0.5, 0.3333, 0.5, 0.3333, 0.5, 0.3889, 0.5, 0.1111, 0.5, 0.05556, 0.5, 0.05556, 0.5, 0.1111, 0.5, 0.7778, 0.5, 0.7222, 0.5, 0.7222, 0.5, 0.7778, 0.5, 0.75, 0.49, 0.8321, 0.4755, 0.9043, 0.4339, 0.9578, 0.37, 0.9864, 0.2917, 0.9864, 0.2083, 0.9578, 0.13, 0.9043, 0.06615, 0.8321, 0.02447, 0.75, 0.01, 0.6679, 0.02447, 0.5957, 0.06615, 0.5422, 0.13, 0.5136, 0.2083, 0.5136, 0.2917, 0.5422, 0.37, 0.5957, 0.4339, 0.6679, 0.4755, 0.1111, 0.5, 0.05556, 0.5, 0.05556, 0.5, 0.1111, 0.5, 0.5, 0.5, 0.4444, 0.5, 0.4444, 0.5, 0.5, 0.5, 0.8889, 0.5, 0.8333, 0.5, 0.8333, 0.5, 0.8889, 0.5, 0.05556, 0.5, -1.863e-07, 0.5, -1.863e-07, 0.5, 0.05556, 0.5, 0.4444, 0.5, 0.3889, 0.5, 0.3889, 0.5, 0.4444, 0.5, 0.8333, 0.5, 0.7778, 0.5, 0.7778, 0.5, 0.8333, 0.5, 0.3889, 0.5, 0.3333, 0.5, 0.3333, 0.5, 0.3889, 0.5, 0.7778, 0.5, 0.7222, 0.5, 0.7222, 0.5, 0.7778, 0.5, 0.3333, 0.5, 0.2778, 0.5, 0.2778, 0.5, 0.3333, 0.5, 0.7222, 0.5, 0.6667, 0.5, 0.6667, 0.5, 0.7222, 0.5, 0.2778, 0.5, 0.2222, 0.5, 0.2222, 0.5, 0.2778, 0.5, 0.6667, 0.5, 0.6111, 0.5, 0.6111, 0.5, 0.6667, 0.5, 0.2222, 0.5, 0.1667, 0.5, 0.1667, 0.5, 0.2222, 0.5, 0.6111, 0.5, 0.5556, 0.5, 0.5556, 0.5, 0.6111, 0.5, 1.0, 0.5, 0.9444, 0.5, 0.9444, 0.5, 1.0, 0.5, 0.1667, 0.5, 0.1111, 0.5, 0.1111, 0.5, 0.1667, 0.5, 0.5556, 0.5, 0.5, 0.5, 0.5, 0.5, 0.5556, 0.5, 0.3333, 1.0, 0.3889, 1.0, 0.3889, 1.0, 0.3333, 1.0, 0.5, 1.0, 0.5556, 1.0, 0.5556, 1.0, 0.5, 1.0, 0.2222, 1.0, 0.2778, 1.0, 0.2778, 1.0, 0.2222, 1.0, 0.8889, 1.0, 0.9444, 1.0, 0.9444, 1.0, 0.8889, 1.0, 0.6111, 1.0, 0.6667, 1.0, 0.6667, 1.0, 0.6111, 1.0, 0.3333, 1.0, 0.3889, 1.0, 0.3889, 1.0, 0.3333, 1.0, 0.05556, 1.0, 0.1111, 1.0, 0.1111, 1.0, 0.05556, 1.0, 0.7222, 1.0, 0.7778, 1.0, 0.7778, 1.0, 0.7222, 1.0, 0.4444, 1.0, 0.5, 1.0, 0.5, 1.0, 0.4444, 1.0, 0.1667, 1.0, 0.2222, 1.0, 0.2222, 1.0, 0.1667, 1.0, 0.8333, 1.0, 0.8889, 1.0, 0.8889, 1.0, 0.8333, 1.0, 0.5556, 1.0, 0.6111, 1.0, 0.6111, 1.0, 0.5556, 1.0, 0.9444, 1.0, 1.0, 1.0, 1.0, 1.0, 0.9444, 1.0, 0.2778, 1.0, 0.3333, 1.0, 0.3333, 1.0, 0.2778, 1.0, -1.863e-07, 1.0, 0.05556, 1.0, 0.05556, 1.0, -1.863e-07, 1.0, 0.6667, 1.0, 0.7222, 1.0, 0.7222, 1.0, 0.6667, 1.0, 0.3889, 1.0, 0.4444, 1.0, 0.4444, 1.0, 0.3889, 1.0, 0.1111, 1.0, 0.1667, 1.0, 0.1667, 1.0, 0.1111, 1.0, 0.2778, 1.0, 0.3333, 1.0, 0.3333, 1.0, 0.2778, 1.0, 0.7222, 1.0, 0.7778, 1.0, 0.7778, 1.0, 0.7222, 1.0, 0.2778, 1.0, 0.3333, 1.0, 0.3333, 1.0, 0.2778, 1.0, 0.6667, 1.0, 0.7222, 1.0, 0.7222, 1.0, 0.6667, 1.0, 0.2222, 1.0, 0.2778, 1.0, 0.2778, 1.0, 0.2222, 1.0, 0.6111, 1.0, 0.6667, 1.0, 0.6667, 1.0, 0.6111, 1.0, 0.1667, 1.0, 0.2222, 1.0, 0.2222, 1.0, 0.1667, 1.0, 0.5556, 1.0, 0.6111, 1.0, 0.6111, 1.0, 0.5556, 1.0, 0.9444, 1.0, 1.0, 1.0, 1.0, 1.0, 0.9444, 1.0, 0.1111, 1.0, 0.1667, 1.0, 0.1667, 1.0, 0.1111, 1.0, 0.5, 1.0, 0.5556, 1.0, 0.5556, 1.0, 0.5, 1.0, 0.8889, 1.0, 0.9444, 1.0, 0.9444, 1.0, 0.8889, 1.0, 0.05556, 1.0, 0.1111, 1.0, 0.1111, 1.0, 0.05556, 1.0, 0.4444, 1.0, 0.5, 1.0, 0.5, 1.0, 0.4444, 1.0, 0.8333, 1.0, 0.8889, 1.0, 0.8889, 1.0, 0.8333, 1.0, -1.863e-07, 1.0, 0.05556, 1.0, 0.05556, 1.0, -1.863e-07, 1.0, 0.3889, 1.0, 0.4444, 1.0, 0.4444, 1.0, 0.3889, 1.0, 0.7778, 1.0, 0.8333, 1.0, 0.8333, 1.0, 0.7778, 1.0, 0.3889, 1.0, 0.4444, 1.0, 0.4444, 1.0, 0.3889, 1.0, 0.6667, 1.0, 0.7222, 1.0, 0.7222, 1.0, 0.6667, 1.0, 0.2222, 1.0, 0.2778, 1.0, 0.2778, 1.0, 0.2222, 1.0, 0.6111, 1.0, 0.6667, 1.0, 0.6667, 1.0, 0.6111, 1.0, 0.1667, 1.0, 0.2222, 1.0, 0.2222, 1.0, 0.1667, 1.0, 0.5556, 1.0, 0.6111, 1.0, 0.6111, 1.0, 0.5556, 1.0, 0.9444, 1.0, 1.0, 1.0, 1.0, 1.0, 0.9444, 1.0, 0.1111, 1.0, 0.1667, 1.0, 0.1667, 1.0, 0.1111, 1.0, 0.5, 1.0, 0.5556, 1.0, 0.5556, 1.0, 0.5, 1.0, 0.8889, 1.0, 0.9444, 1.0, 0.9444, 1.0, 0.8889, 1.0, 0.05556, 1.0, 0.1111, 1.0, 0.1111, 1.0, 0.05556, 1.0, 0.4444, 1.0, 0.5, 1.0, 0.5, 1.0, 0.4444, 1.0, 0.8333, 1.0, 0.8889, 1.0, 0.8889, 1.0, 0.8333, 1.0, -1.863e-07, 1.0, 0.05556, 1.0, 0.05556, 1.0, -1.863e-07, 1.0, 0.3889, 1.0, 0.4444, 1.0, 0.4444, 1.0, 0.3889, 1.0, 0.7778, 1.0, 0.8333, 1.0, 0.8333, 1.0, 0.7778, 1.0, 0.3333, 1.0, 0.3889, 1.0, 0.3889, 1.0, 0.3333, 1.0, 0.7222, 1.0, 0.7778, 1.0, 0.7778, 1.0, 0.7222, 1.0, 0.3321, 0.4755, 0.25, 0.49, 0.1679, 0.4755, 0.09573, 0.4339, 0.04215, 0.37, 0.01365, 0.2917, 0.01365, 0.2083, 0.04215, 0.13, 0.09573, 0.06615, 0.1679, 0.02447, 0.25, 0.01, 0.3321, 0.02447, 0.4043, 0.06615, 0.4578, 0.13, 0.4864, 0.2083, 0.4864, 0.2917, 0.4578, 0.37, 0.4043, 0.4339, 0.7778, 1.0, 0.8333, 1.0, 0.8333, 1.0, 0.7778, 1.0, 0.3333, 1.0, 0.3889, 1.0, 0.3889, 1.0, 0.3333, 1.0, 0.7222, 1.0, 0.7778, 1.0, 0.7778, 1.0, 0.7222, 1.0, 0.2778, 1.0, 0.3333, 1.0, 0.3333, 1.0, 0.2778, 1.0, 0.6667, 1.0, 0.7222, 1.0, 0.7222, 1.0, 0.6667, 1.0, 0.2222, 1.0, 0.2778, 1.0, 0.2778, 1.0, 0.2222, 1.0, 0.6111, 1.0, 0.6667, 1.0, 0.6667, 1.0, 0.6111, 1.0, 0.1667, 1.0, 0.2222, 1.0, 0.2222, 1.0, 0.1667, 1.0, 0.5556, 1.0, 0.6111, 1.0, 0.6111, 1.0, 0.5556, 1.0, 0.9444, 1.0, 1.0, 1.0, 1.0, 1.0, 0.9444, 1.0, 0.1111, 1.0, 0.1667, 1.0, 0.1667, 1.0, 0.1111, 1.0, 0.5, 1.0, 0.5556, 1.0, 0.5556, 1.0, 0.5, 1.0, 0.8889, 1.0, 0.9444, 1.0, 0.9444, 1.0, 0.8889, 1.0, 0.05556, 1.0, 0.1111, 1.0, 0.1111, 1.0, 0.05556, 1.0, 0.4444, 1.0, 0.5, 1.0, 0.5, 1.0, 0.4444, 1.0, 0.8333, 1.0, 0.8889, 1.0, 0.8889, 1.0, 0.8333, 1.0, -1.863e-07, 1.0, 0.05556, 1.0, 0.05556, 1.0, -1.863e-07, 1.0])
me_cylinder_003.update()

# ---- objects
ob_sm_obsidian = bpy.data.objects.new('SM_Obsidian', None)
ob_hatch = bpy.data.objects.new('Hatch', me_icosphere_002)
ob_node_cylinder = bpy.data.objects.new('Node_Cylinder', me_cylinder_004)
ob_node_base = bpy.data.objects.new('Node_Base', me_cube_001)
ob_scoria = bpy.data.objects.new('Scoria', me_cylinder_005)
ob_command_module = bpy.data.objects.new('Command_Module', me_cylinder_006)
ob_window = bpy.data.objects.new('Window', me_cylinder_007)
ob_r_solar_1 = bpy.data.objects.new('R_Solar_1', me_cube_004)
ob_r_solar_2 = bpy.data.objects.new('R_Solar_2', me_cube_003)
ob_r_solar_3 = bpy.data.objects.new('R_Solar_3', me_cube_005)
ob_r_solar_base = bpy.data.objects.new('R_Solar_Base', me_cube_002)
ob_l_solar_1 = bpy.data.objects.new('L_Solar_1', me_cube_007)
ob_l_solar_2 = bpy.data.objects.new('L_Solar_2', me_cube_008)
ob_l_solar_3 = bpy.data.objects.new('L_Solar_3', me_cube_006)
ob_l_solar_base = bpy.data.objects.new('L_Solar_Base', me_cube_009)
ob_main = bpy.data.objects.new('Main', me_cylinder_003)

# ---- transforms, parenting, visibility, modifiers, constraints
ob_sm_obsidian.location = (36.0, 64.0, 0.0)
ob_sm_obsidian.instance_type = 'COLLECTION'
ob_hatch.location = (2.448, -7.789, -0.04028)
ob_hatch.rotation_euler = (-1.639, -0.8571, -1.519)
ob_hatch.scale = (4.2, 4.511, 3.111)
ob_node_cylinder.location = (-0.2715, 63.8, 0.04028)
ob_node_cylinder.rotation_euler = (-4.712, 7.55e-08, -1.571)
ob_node_cylinder.scale = (3.582, 3.582, 8.424)
ob_node_base.location = (0.1592, 64.18, 0.04028)
ob_node_base.rotation_euler = (1.571, 1.51e-07, 3.142)
ob_node_base.scale = (4.583, 4.583, 4.583)
ob_scoria.location = (-22.45, 63.57, 0.04028)
ob_scoria.rotation_euler = (-3.142, 1.571, 0.0)
ob_scoria.scale = (5.539, 5.539, 7.218)
ob_command_module.location = (0.2835, -17.78, -0.04028)
ob_command_module.rotation_euler = (-1.571, -0.0, 0.0)
ob_command_module.scale = (4.791, 4.791, 4.791)
ob_window.location = (0.2835, -19.65, -0.04028)
ob_window.rotation_euler = (-1.571, -0.0, 0.0)
ob_window.scale = (4.167, 4.167, 4.167)
ob_r_solar_1.location = (-0.2018, 35.97, 15.47)
ob_r_solar_1.rotation_euler = (-2.167, 1.571, 0.0)
ob_r_solar_1.scale = (3.348, 0.3784, 9.844)
ob_r_solar_2.location = (-0.2018, 35.97, 15.32)
ob_r_solar_2.rotation_euler = (-2.167, 1.571, 0.0)
ob_r_solar_2.scale = (3.348, 0.3784, 9.844)
ob_r_solar_3.location = (-0.2018, 35.97, 23.48)
ob_r_solar_3.rotation_euler = (-2.167, 1.571, 0.0)
ob_r_solar_3.scale = (3.348, 0.3784, 9.844)
ob_r_solar_base.location = (0.04738, 36.0, 7.258)
ob_r_solar_base.rotation_euler = (3.153, -3.133, -0.9714)
ob_r_solar_base.scale = (1.229, 1.229, 1.684)
ob_l_solar_1.location = (0.7471, 36.33, -15.79)
ob_l_solar_1.rotation_euler = (1.466, -1.635, 0.3983)
ob_l_solar_1.scale = (3.348, 0.375, 9.844)
ob_l_solar_2.location = (0.7383, 36.33, -15.64)
ob_l_solar_2.rotation_euler = (1.466, -1.635, 0.3983)
ob_l_solar_2.scale = (3.348, 0.375, 9.844)
ob_l_solar_3.location = (1.223, 36.53, -23.78)
ob_l_solar_3.rotation_euler = (1.631, -1.635, 0.2332)
ob_l_solar_3.scale = (3.348, 0.375, 9.844)
ob_l_solar_base.location = (-0.5387, 36.01, -7.642)
ob_l_solar_base.rotation_euler = (-6.208, -3.157, -4.421)
ob_l_solar_base.scale = (1.229, 1.229, 1.684)
ob_main.location = (-0.04028, 14.08, -0.002945)
ob_main.rotation_euler = (-1.571, 1.571, 0.0)
ob_main.scale = (6.098, 6.098, 10.92)
ob_sm_obsidian.instance_collection = col_collection

# ---- collection membership
scene.collection.objects.link(ob_sm_obsidian)
col_collection.objects.link(ob_hatch)
col_collection.objects.link(ob_node_cylinder)
col_collection.objects.link(ob_node_base)
col_collection.objects.link(ob_scoria)
col_collection.objects.link(ob_command_module)
col_collection.objects.link(ob_window)
col_collection.objects.link(ob_r_solar_1)
col_collection.objects.link(ob_r_solar_2)
col_collection.objects.link(ob_r_solar_3)
col_collection.objects.link(ob_r_solar_base)
col_collection.objects.link(ob_l_solar_1)
col_collection.objects.link(ob_l_solar_2)
col_collection.objects.link(ob_l_solar_3)
col_collection.objects.link(ob_l_solar_base)
col_collection.objects.link(ob_main)

# ---- scene / render settings (as saved in the file)
scene.frame_start = 1; scene.frame_end = 250; scene.frame_set(1)
scene.render.engine = 'BLENDER_EEVEE_NEXT'
scene.cycles.sampling_pattern = 'TABULATED_SOBOL'
bpy.context.view_layer.update()

# ---- added for rendering (the .blend has no active camera and no usable light): camera, sun
cam_auto = bpy.data.cameras.new('AutoCamera')
cam_auto.lens = 50.0
cam_auto.sensor_width = 36.0
cam_auto.clip_end = 2163.07
ob_auto_camera = bpy.data.objects.new('AutoCamera', cam_auto)
scene.collection.objects.link(ob_auto_camera)
ob_auto_camera.location = (103.671, -125.316, 98.431)
ob_auto_camera.rotation_euler = (1.09748, -7.21219e-08, 0.694738)
scene.camera = ob_auto_camera
light_auto_sun = bpy.data.lights.new('AutoSun', 'SUN')
light_auto_sun.energy = 3.0
light_auto_sun.angle = 0.0523599
ob_auto_sun = bpy.data.objects.new('AutoSun', light_auto_sun)
scene.collection.objects.link(ob_auto_sun)
ob_auto_sun.rotation_euler = (0.872665, 0.174533, 0.523599)
bpy.context.view_layer.update()
